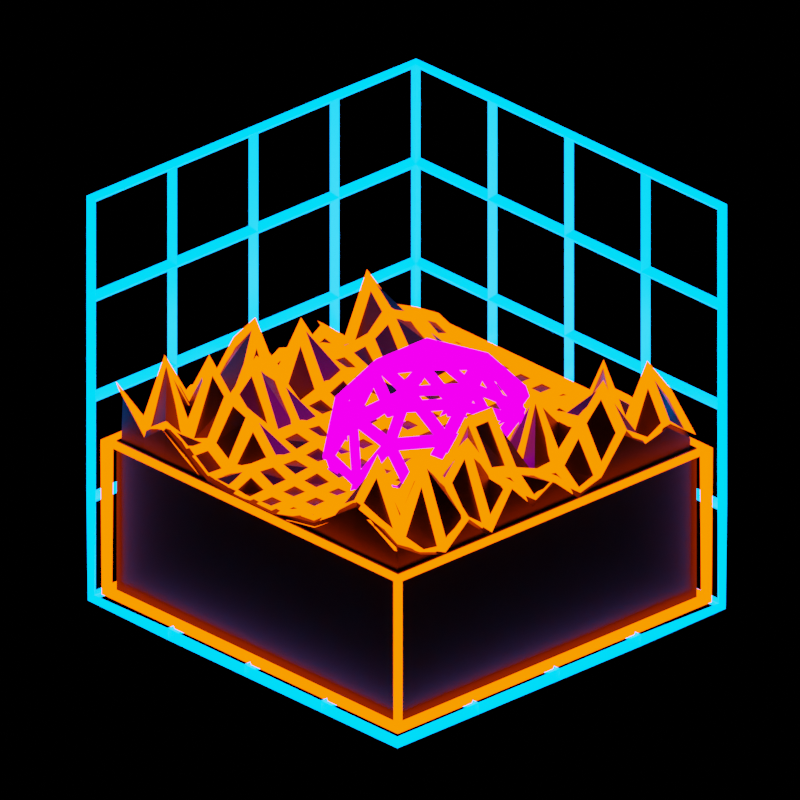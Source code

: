 # Source: retroLandCake.blend  (saved by Blender 3.0.42; exported with 4.5.12 LTS)
import bpy
from mathutils import Matrix  # noqa: F401  (used for matrix-valued properties, if any)

bpy.ops.wm.read_factory_settings(use_empty=True)
scene = bpy.context.scene
scene.name = 'Scene'

# ---- collections
col_collection = bpy.data.collections.new('Collection'); scene.collection.children.link(col_collection)

# ---- materials (node trees are filled in below, after node groups)
mat_material = bpy.data.materials.new('Material')
mat_material.alpha_threshold = 0.0
mat_material.use_transparent_shadow = False
mat_material.line_color = (0.0, 0.0, 0.0, 1.0)
mat_material_001 = bpy.data.materials.new('Material.001')
mat_material_001.use_transparent_shadow = False
mat_material_005 = bpy.data.materials.new('Material.005')
mat_material_005.use_transparent_shadow = False
mat_material_002 = bpy.data.materials.new('Material.002')
mat_material_002.use_transparent_shadow = False
mat_material_003 = bpy.data.materials.new('Material.003')
mat_material_003.use_transparent_shadow = False

# ---- material node trees
mat_material.use_nodes = True; mat_material.node_tree.nodes.clear()
_N = mat_material.node_tree.nodes; _L = mat_material.node_tree.links
n0 = _N.new('ShaderNodeOutputMaterial'); n0.name = 'Material Output'; n0.location = (735, 277)
n1 = _N.new('ShaderNodeMixShader'); n1.name = 'Mix Shader'; n1.location = (475, 261)
n2 = _N.new('ShaderNodeEmission'); n2.name = 'Emission'; n2.location = (337, -2)
n2.inputs[0].default_value = (0.0, 0.2539, 1.0, 1.0)
n2.inputs[1].default_value = 11.9
n3 = _N.new('ShaderNodeBsdfPrincipled'); n3.name = 'Principled BSDF'; n3.location = (23, -4)
n3.distribution = 'GGX'
n3.subsurface_method = 'BURLEY'
n3.inputs[0].default_value = (0.002007, 0.005561, 0.01189, 1.0)
n3.inputs[2].default_value = 0.4
n3.inputs[3].default_value = 1.45
n3.inputs[27].default_value = (0.0, 0.0, 0.0, 1.0)
n3.inputs[28].default_value = 1.0
n4 = _N.new('ShaderNodeValToRGB'); n4.name = 'ColorRamp'; n4.location = (8, 312)
while len(n4.color_ramp.elements) > 1: n4.color_ramp.elements.remove(n4.color_ramp.elements[-1])
n4.color_ramp.elements[0].position = 0.0; n4.color_ramp.elements[0].color = (0.0, 0.0, 0.0, 1.0)
_e = n4.color_ramp.elements.new(1.0); _e.color = (1.0, 1.0, 1.0, 1.0)
_L.new(n3.outputs[0], n1.inputs[1])
_L.new(n1.outputs[0], n0.inputs[0])
_L.new(n2.outputs[0], n1.inputs[2])
_L.new(n4.outputs[0], n1.inputs[0])
n0.is_active_output = True
mat_material_001.use_nodes = True; mat_material_001.node_tree.nodes.clear()
_N = mat_material_001.node_tree.nodes; _L = mat_material_001.node_tree.links
n0 = _N.new('ShaderNodeOutputMaterial'); n0.name = 'Material Output'; n0.location = (300, 300)
n1 = _N.new('ShaderNodeEmission'); n1.name = 'Emission'; n1.location = (10, 300)
n1.inputs[0].default_value = (1.0, 0.05894, 0.0, 1.0)
n1.inputs[1].default_value = 5.7
_L.new(n1.outputs[0], n0.inputs[0])
n0.is_active_output = True
mat_material_005.use_nodes = True; mat_material_005.node_tree.nodes.clear()
_N = mat_material_005.node_tree.nodes; _L = mat_material_005.node_tree.links
n0 = _N.new('ShaderNodeOutputMaterial'); n0.name = 'Material Output'; n0.location = (300, 300)
n1 = _N.new('ShaderNodeEmission'); n1.name = 'Emission'; n1.location = (10, 300)
n1.inputs[0].default_value = (1.0, 0.05894, 0.0, 1.0)
n1.inputs[1].default_value = 5.7
_L.new(n1.outputs[0], n0.inputs[0])
n0.is_active_output = True
mat_material_002.use_nodes = True; mat_material_002.node_tree.nodes.clear()
_N = mat_material_002.node_tree.nodes; _L = mat_material_002.node_tree.links
n0 = _N.new('ShaderNodeOutputMaterial'); n0.name = 'Material Output'; n0.location = (300, 300)
n1 = _N.new('ShaderNodeEmission'); n1.name = 'Emission'; n1.location = (10, 300)
n1.inputs[0].default_value = (1.0, 0.0, 0.9256, 1.0)
n1.inputs[1].default_value = 4.3
_L.new(n1.outputs[0], n0.inputs[0])
n0.is_active_output = True
mat_material_003.use_nodes = True; mat_material_003.node_tree.nodes.clear()
_N = mat_material_003.node_tree.nodes; _L = mat_material_003.node_tree.links
n0 = _N.new('ShaderNodeOutputMaterial'); n0.name = 'Material Output'; n0.location = (300, 300)
n1 = _N.new('ShaderNodeBsdfPrincipled'); n1.name = 'Principled BSDF'; n1.location = (10, 300)
n1.distribution = 'GGX'
n1.subsurface_method = 'BURLEY'
n1.inputs[0].default_value = (0.0, 0.0, 0.0, 1.0)
n1.inputs[3].default_value = 1.45
n1.inputs[27].default_value = (0.0, 0.0, 0.0, 1.0)
n1.inputs[28].default_value = 1.0
_L.new(n1.outputs[0], n0.inputs[0])
n0.is_active_output = True

# ---- world
world_world = bpy.data.worlds.new('World'); scene.world = world_world
world_world.use_nodes = True; world_world.node_tree.nodes.clear()
_N = world_world.node_tree.nodes; _L = world_world.node_tree.links
n0 = _N.new('ShaderNodeOutputWorld'); n0.name = 'World Output'; n0.location = (300, 300)
n1 = _N.new('ShaderNodeBackground'); n1.name = 'Background'; n1.location = (10, 300)
n1.inputs[0].default_value = (0.0, 0.0, 0.0, 1.0)
_L.new(n1.outputs[0], n0.inputs[0])
n0.is_active_output = True
world_world.color = (0.05088, 0.05088, 0.05088)
world_world.use_sun_shadow = False
world_world.sun_shadow_jitter_overblur = 0.0

# ---- cameras
cam_camera = bpy.data.cameras.new('Camera')
cam_camera.type = 'ORTHO'
cam_camera.clip_end = 100.0
cam_camera.ortho_scale = 12.0

# ---- meshes
me_cube_001 = bpy.data.meshes.new('Cube.001')
me_cube_001.from_pydata([(-1.0, -1.0, -1.0), (-1.0, -1.0, 1.0), (-1.0, 1.0, -1.0), (-1.0, 1.0, 1.0), (1.0, -1.0, -1.0), (1.0, 1.0, -1.0), (1.0, 1.0, 1.0), (-1.0, 0.5, -1.0), (-1.0, 0.0, -1.0), (-1.0, -0.5, -1.0), (-1.0, -1.0, -0.5), (-1.0, -1.0, 0.0), (-1.0, -1.0, 0.5), (-1.0, -0.5, 1.0), (-1.0, 0.0, 1.0), (-1.0, 0.5, 1.0), (-1.0, 1.0, 0.5), (-1.0, 1.0, 0.0), (-1.0, 1.0, -0.5), (0.5, 1.0, -1.0), (0.0, 1.0, -1.0), (-0.5, 1.0, -1.0), (-0.5, 1.0, 1.0), (0.0, 1.0, 1.0), (0.5, 1.0, 1.0), (1.0, 1.0, 0.5), (1.0, 1.0, 0.0), (1.0, 1.0, -0.5), (1.0, -0.5, -1.0), (1.0, 0.0, -1.0), (1.0, 0.5, -1.0), (-0.5, -1.0, -1.0), (0.0, -1.0, -1.0), (0.5, -1.0, -1.0), (-0.5, 0.5, -1.0), (-0.5, 0.0, -1.0), (-0.5, -0.5, -1.0), (0.0, 0.5, -1.0), (0.0, 0.0, -1.0), (0.0, -0.5, -1.0), (0.5, 0.5, -1.0), (0.5, 0.0, -1.0), (0.5, -0.5, -1.0), (-0.5, 1.0, -0.5), (0.0, 1.0, -0.5), (0.5, 1.0, -0.5), (-0.5, 1.0, 0.0), (0.0, 1.0, 0.0), (0.5, 1.0, 0.0), (-0.5, 1.0, 0.5), (0.0, 1.0, 0.5), (0.5, 1.0, 0.5), (-1.0, -0.5, -0.5), (-1.0, 0.0, -0.5), (-1.0, 0.5, -0.5), (-1.0, -0.5, 0.0), (-1.0, 0.0, 0.0), (-1.0, 0.5, 0.0), (-1.0, -0.5, 0.5), (-1.0, 0.0, 0.5), (-1.0, 0.5, 0.5), (-0.9496, -0.9496, -0.9643), (-0.9496, -0.9496, -0.2092), (-0.9496, 0.9496, -0.9643), (-0.9496, 0.9496, -0.2092), (0.9496, -0.9496, -0.9643), (0.9496, -0.9496, -0.2092), (0.9496, 0.9496, -0.9643), (0.9496, 0.9496, -0.2092), (-0.8991, -0.8991, 0.02012), (0.8991, -0.8991, -0.08495), (-0.8991, 0.8991, -0.2123), (0.8991, 0.8991, -0.1569), (-0.8991, 0.7608, -0.1468), (-0.8991, 0.6225, -0.1173), (-0.8991, 0.4842, -0.2084), (-0.8991, 0.3458, -0.07676), (-0.8991, 0.2075, -0.1459), (-0.8991, 0.06916, -0.1052), (-0.8991, -0.06916, -0.1679), (-0.8991, -0.2075, 0.03896), (-0.8991, -0.3458, -0.1151), (-0.8991, -0.4842, -0.1064), (-0.8991, -0.6225, -0.2124), (-0.8991, -0.7608, -0.21), (0.8991, -0.7608, -0.1693), (0.8991, -0.6225, -0.2166), (0.8991, -0.4842, -0.09602), (0.8991, -0.3458, -0.2137), (0.8991, -0.2075, -0.02344), (0.8991, -0.06916, -0.1653), (0.8991, 0.06916, -0.09515), (0.8991, 0.2075, -0.2163), (0.8991, 0.3458, -0.1722), (0.8991, 0.4842, 0.004917), (0.8991, 0.6225, -0.08824), (0.8991, 0.7608, -0.05429), (-0.7605, -0.8991, -0.1405), (-0.6221, -0.8991, -0.03961), (-0.4838, -0.8991, -0.1206), (-0.3455, -0.8991, -0.2069), (-0.2071, -0.8991, -0.2177), (-0.06881, -0.8991, -0.2177), (0.06952, -0.8991, -0.2177), (0.2078, -0.8991, -0.1852), (0.3462, -0.8991, -0.1643), (0.4845, -0.8991, -0.07637), (0.6228, -0.8991, 0.01497), (0.7612, -0.8991, -0.02103), (0.7612, 0.8991, -0.001036), (0.6228, 0.8991, -0.139), (0.4845, 0.8991, -0.1263), (0.3462, 0.8991, -0.1424), (0.2078, 0.8991, -0.2177), (0.06952, 0.8991, -0.2177), (-0.06881, 0.8991, -0.2177), (-0.2071, 0.8991, -0.2177), (-0.3455, 0.8991, -0.2177), (-0.4838, 0.8991, -0.2177), (-0.6221, 0.8991, -0.2155), (-0.7605, 0.8991, -0.1672), (0.7612, -0.7608, -0.1569), (0.6228, -0.7608, 0.1935), (0.4845, -0.7608, -0.14), (0.3462, -0.7608, -0.1603), (0.2078, -0.7608, -0.2173), (0.06952, -0.7608, -0.2177), (-0.06881, -0.7608, -0.2177), (-0.2071, -0.7608, -0.146), (-0.3455, -0.7608, -0.2136), (-0.4838, -0.7608, -0.1259), (-0.6221, -0.7608, -0.1812), (-0.7605, -0.7608, 0.1935), (0.7612, -0.6225, 0.1935), (0.6228, -0.6225, -0.1034), (0.4845, -0.6225, -0.05534), (0.3462, -0.6225, -0.1752), (0.2078, -0.6225, -0.2102), (0.06952, -0.6225, -0.2177), (-0.06881, -0.6225, -0.2079), (-0.2071, -0.6225, -0.1642), (-0.3455, -0.6225, 0.02079), (-0.4838, -0.6225, 0.06736), (-0.6221, -0.6225, 0.1935), (-0.7605, -0.6225, -0.0519), (0.7612, -0.4842, 0.03556), (0.6228, -0.4842, -0.1091), (0.4845, -0.4842, -0.1201), (0.3462, -0.4842, -0.2003), (0.2078, -0.4842, -0.2177), (0.06952, -0.4842, -0.2177), (-0.06881, -0.4842, -0.1846), (-0.2071, -0.4842, -0.1791), (-0.3455, -0.4842, -0.1372), (-0.4838, -0.4842, 0.1935), (-0.6221, -0.4842, -0.1679), (-0.7605, -0.4842, -0.1042), (0.7612, -0.3458, 0.1935), (0.6228, -0.3458, 0.01118), (0.4845, -0.3458, 0.0216), (0.3462, -0.3458, -0.188), (0.2078, -0.3458, -0.2093), (0.06952, -0.3458, -0.2177), (-0.06881, -0.3458, -0.1955), (-0.2071, -0.3458, -0.1536), (-0.3455, -0.3458, -0.1382), (-0.4838, -0.3458, 0.07318), (-0.6221, -0.3458, -0.1595), (-0.7605, -0.3458, -0.205), (0.7612, -0.2075, -0.01466), (0.6228, -0.2075, 0.1935), (0.4845, -0.2075, -0.1379), (0.3462, -0.2075, -0.1944), (0.2078, -0.2075, -0.1934), (0.06952, -0.2075, -0.2177), (-0.06881, -0.2075, -0.2177), (-0.2071, -0.2075, -0.2144), (-0.3455, -0.2075, -0.1394), (-0.4838, -0.2075, -0.1248), (-0.6221, -0.2075, -0.1628), (-0.7605, -0.2075, 0.1935), (0.7612, -0.06916, -0.04841), (0.6228, -0.06916, 0.1935), (0.4845, -0.06916, -0.1405), (0.3462, -0.06916, -0.06519), (0.2078, -0.06916, -0.1624), (0.06952, -0.06916, -0.2177), (-0.06881, -0.06916, -0.2177), (-0.2071, -0.06916, -0.2124), (-0.3455, -0.06916, -0.1525), (-0.4838, -0.06916, -0.1059), (-0.6221, -0.06916, 0.1935), (-0.7605, -0.06916, -0.1636), (0.7612, 0.06916, -0.1036), (0.6228, 0.06916, -0.1942), (0.4845, 0.06916, -0.2055), (0.3462, 0.06916, -0.112), (0.2078, 0.06916, -0.2151), (0.06952, 0.06916, -0.2177), (-0.06881, 0.06916, -0.2177), (-0.2071, 0.06916, -0.2036), (-0.3455, 0.06916, -0.1162), (-0.4838, 0.06916, -0.04774), (-0.6221, 0.06916, -0.02739), (-0.7605, 0.06916, -0.1387), (0.7612, 0.2075, -0.1166), (0.6228, 0.2075, 0.1935), (0.4845, 0.2075, -0.0184), (0.3462, 0.2075, -0.1359), (0.2078, 0.2075, -0.2108), (0.06952, 0.2075, -0.2177), (-0.06881, 0.2075, -0.2177), (-0.2071, 0.2075, -0.2177), (-0.3455, 0.2075, -0.2103), (-0.4838, 0.2075, -0.09526), (-0.6221, 0.2075, -0.04354), (-0.7605, 0.2075, -0.07882), (0.7612, 0.3458, 0.05484), (0.6228, 0.3458, 0.03103), (0.4845, 0.3458, -0.01181), (0.3462, 0.3458, -0.1041), (0.2078, 0.3458, -0.1975), (0.06952, 0.3458, -0.2177), (-0.06881, 0.3458, -0.2177), (-0.2071, 0.3458, -0.2177), (-0.3455, 0.3458, -0.1923), (-0.4838, 0.3458, -0.2147), (-0.6221, 0.3458, -0.01876), (-0.7605, 0.3458, -0.1594), (0.7612, 0.4842, 0.1935), (0.6228, 0.4842, -0.02786), (0.4845, 0.4842, 0.01561), (0.3462, 0.4842, -0.2175), (0.2078, 0.4842, -0.2016), (0.06952, 0.4842, -0.2177), (-0.06881, 0.4842, -0.2177), (-0.2071, 0.4842, -0.2177), (-0.3455, 0.4842, -0.2014), (-0.4838, 0.4842, -0.1668), (-0.6221, 0.4842, 0.05529), (-0.7605, 0.4842, 0.1935), (0.7612, 0.6225, -0.2068), (0.6228, 0.6225, 0.1935), (0.4845, 0.6225, -0.1853), (0.3462, 0.6225, -0.2054), (0.2078, 0.6225, -0.1727), (0.06952, 0.6225, -0.2177), (-0.06881, 0.6225, -0.2177), (-0.2071, 0.6225, -0.2177), (-0.3455, 0.6225, -0.2004), (-0.4838, 0.6225, -0.1016), (-0.6221, 0.6225, -0.01302), (-0.7605, 0.6225, -0.02721), (0.7612, 0.7608, 0.1935), (0.6228, 0.7608, -0.2143), (0.4845, 0.7608, -0.02199), (0.3462, 0.7608, -0.1315), (0.2078, 0.7608, -0.1849), (0.06952, 0.7608, -0.2177), (-0.06881, 0.7608, -0.2177), (-0.2071, 0.7608, -0.2177), (-0.3455, 0.7608, -0.2177), (-0.4838, 0.7608, -0.173), (-0.6221, 0.7608, -0.1675), (-0.7605, 0.7608, -0.08917), (0.2134, -0.03014, -0.6297), (0.5581, -0.2806, -0.3664), (0.08173, -0.4354, -0.3664), (-0.2127, -0.03014, -0.3664), (0.08173, 0.3751, -0.3664), (0.5581, 0.2203, -0.3664), (0.3451, -0.4354, 0.0597), (-0.1313, -0.2806, 0.0597), (-0.1313, 0.2203, 0.0597), (0.3451, 0.3751, 0.0597), (0.6395, -0.03014, 0.0597), (0.2134, -0.03014, 0.323), (0.136, -0.2683, -0.5586), (0.416, -0.1773, -0.5586), (0.3386, -0.4155, -0.4038), (0.6186, -0.03014, -0.4038), (0.416, 0.1171, -0.5586), (-0.03706, -0.03014, -0.5586), (-0.1145, -0.2683, -0.4038), (0.136, 0.2081, -0.5586), (-0.1145, 0.2081, -0.4038), (0.3386, 0.3553, -0.4038), (0.6665, -0.1773, -0.1533), (0.6665, 0.1171, -0.1533), (0.2134, -0.5065, -0.1533), (0.4934, -0.4155, -0.1533), (-0.2397, -0.1773, -0.1533), (-0.06662, -0.4155, -0.1533), (-0.06662, 0.3553, -0.1533), (-0.2397, 0.1171, -0.1533), (0.4934, 0.3553, -0.1533), (0.2134, 0.4462, -0.1533), (0.5412, -0.2683, 0.09711), (0.08817, -0.4155, 0.09711), (-0.1918, -0.03014, 0.09711), (0.08817, 0.3553, 0.09711), (0.5412, 0.2081, 0.09711), (0.2908, -0.2683, 0.2519), (0.4638, -0.03014, 0.2519), (0.01078, -0.1773, 0.2519), (0.01078, 0.1171, 0.2519), (0.2908, 0.2081, 0.2519)], [], [(60, 15, 3, 16), (51, 24, 6, 25), (42, 28, 4, 33), (9, 36, 31, 0), (36, 39, 32, 31), (39, 42, 33, 32), (2, 21, 34, 7), (7, 34, 35, 8), (8, 35, 36, 9), (21, 20, 37, 34), (34, 37, 38, 35), (35, 38, 39, 36), (20, 19, 40, 37), (37, 40, 41, 38), (38, 41, 42, 39), (19, 5, 30, 40), (40, 30, 29, 41), (41, 29, 28, 42), (19, 45, 27, 5), (45, 48, 26, 27), (48, 51, 25, 26), (2, 18, 43, 21), (21, 43, 44, 20), (20, 44, 45, 19), (18, 17, 46, 43), (43, 46, 47, 44), (44, 47, 48, 45), (17, 16, 49, 46), (46, 49, 50, 47), (47, 50, 51, 48), (16, 3, 22, 49), (49, 22, 23, 50), (50, 23, 24, 51), (7, 54, 18, 2), (54, 57, 17, 18), (57, 60, 16, 17), (0, 10, 52, 9), (9, 52, 53, 8), (8, 53, 54, 7), (10, 11, 55, 52), (52, 55, 56, 53), (53, 56, 57, 54), (11, 12, 58, 55), (55, 58, 59, 56), (56, 59, 60, 57), (12, 1, 13, 58), (58, 13, 14, 59), (59, 14, 15, 60), (61, 62, 64, 63), (63, 64, 68, 67), (67, 68, 66, 65), (65, 66, 62, 61), (63, 67, 65, 61), (253, 96, 72, 109), (108, 70, 85, 121), (121, 85, 86, 133), (133, 86, 87, 145), (145, 87, 88, 157), (157, 88, 89, 169), (169, 89, 90, 181), (181, 90, 91, 193), (193, 91, 92, 205), (205, 92, 93, 217), (217, 93, 94, 229), (229, 94, 95, 241), (241, 95, 96, 253), (74, 252, 264, 73), (252, 251, 263, 264), (251, 250, 262, 263), (250, 249, 261, 262), (249, 248, 260, 261), (248, 247, 259, 260), (247, 246, 258, 259), (246, 245, 257, 258), (245, 244, 256, 257), (244, 243, 255, 256), (243, 242, 254, 255), (242, 241, 253, 254), (75, 240, 252, 74), (240, 239, 251, 252), (239, 238, 250, 251), (238, 237, 249, 250), (237, 236, 248, 249), (236, 235, 247, 248), (235, 234, 246, 247), (234, 233, 245, 246), (233, 232, 244, 245), (232, 231, 243, 244), (231, 230, 242, 243), (230, 229, 241, 242), (76, 228, 240, 75), (228, 227, 239, 240), (227, 226, 238, 239), (226, 225, 237, 238), (225, 224, 236, 237), (224, 223, 235, 236), (223, 222, 234, 235), (222, 221, 233, 234), (221, 220, 232, 233), (220, 219, 231, 232), (219, 218, 230, 231), (218, 217, 229, 230), (77, 216, 228, 76), (216, 215, 227, 228), (215, 214, 226, 227), (214, 213, 225, 226), (213, 212, 224, 225), (212, 211, 223, 224), (211, 210, 222, 223), (210, 209, 221, 222), (209, 208, 220, 221), (208, 207, 219, 220), (207, 206, 218, 219), (206, 205, 217, 218), (78, 204, 216, 77), (204, 203, 215, 216), (203, 202, 214, 215), (202, 201, 213, 214), (201, 200, 212, 213), (200, 199, 211, 212), (199, 198, 210, 211), (198, 197, 209, 210), (197, 196, 208, 209), (196, 195, 207, 208), (195, 194, 206, 207), (194, 193, 205, 206), (79, 192, 204, 78), (192, 191, 203, 204), (191, 190, 202, 203), (190, 189, 201, 202), (189, 188, 200, 201), (188, 187, 199, 200), (187, 186, 198, 199), (186, 185, 197, 198), (185, 184, 196, 197), (184, 183, 195, 196), (183, 182, 194, 195), (182, 181, 193, 194), (80, 180, 192, 79), (180, 179, 191, 192), (179, 178, 190, 191), (178, 177, 189, 190), (177, 176, 188, 189), (176, 175, 187, 188), (175, 174, 186, 187), (174, 173, 185, 186), (173, 172, 184, 185), (172, 171, 183, 184), (171, 170, 182, 183), (170, 169, 181, 182), (81, 168, 180, 80), (168, 167, 179, 180), (167, 166, 178, 179), (166, 165, 177, 178), (165, 164, 176, 177), (164, 163, 175, 176), (163, 162, 174, 175), (162, 161, 173, 174), (161, 160, 172, 173), (160, 159, 171, 172), (159, 158, 170, 171), (158, 157, 169, 170), (82, 156, 168, 81), (156, 155, 167, 168), (155, 154, 166, 167), (154, 153, 165, 166), (153, 152, 164, 165), (152, 151, 163, 164), (151, 150, 162, 163), (150, 149, 161, 162), (149, 148, 160, 161), (148, 147, 159, 160), (147, 146, 158, 159), (146, 145, 157, 158), (83, 144, 156, 82), (144, 143, 155, 156), (143, 142, 154, 155), (142, 141, 153, 154), (141, 140, 152, 153), (140, 139, 151, 152), (139, 138, 150, 151), (138, 137, 149, 150), (137, 136, 148, 149), (136, 135, 147, 148), (135, 134, 146, 147), (134, 133, 145, 146), (84, 132, 144, 83), (132, 131, 143, 144), (131, 130, 142, 143), (130, 129, 141, 142), (129, 128, 140, 141), (128, 127, 139, 140), (127, 126, 138, 139), (126, 125, 137, 138), (125, 124, 136, 137), (124, 123, 135, 136), (123, 122, 134, 135), (122, 121, 133, 134), (69, 97, 132, 84), (97, 98, 131, 132), (98, 99, 130, 131), (99, 100, 129, 130), (100, 101, 128, 129), (101, 102, 127, 128), (102, 103, 126, 127), (103, 104, 125, 126), (104, 105, 124, 125), (105, 106, 123, 124), (106, 107, 122, 123), (107, 108, 121, 122), (73, 264, 120, 71), (264, 263, 119, 120), (263, 262, 118, 119), (262, 261, 117, 118), (261, 260, 116, 117), (260, 259, 115, 116), (259, 258, 114, 115), (258, 257, 113, 114), (257, 256, 112, 113), (256, 255, 111, 112), (255, 254, 110, 111), (254, 253, 109, 110), (265, 278, 277), (266, 278, 280), (265, 277, 282), (265, 282, 284), (265, 284, 281), (266, 280, 287), (267, 279, 289), (268, 283, 291), (269, 285, 293), (270, 286, 295), (266, 287, 290), (267, 289, 292), (268, 291, 294), (269, 293, 296), (270, 295, 288), (271, 297, 302), (272, 298, 304), (273, 299, 305), (274, 300, 306), (275, 301, 303), (303, 306, 276), (303, 301, 306), (301, 274, 306), (306, 305, 276), (306, 300, 305), (300, 273, 305), (305, 304, 276), (305, 299, 304), (299, 272, 304), (304, 302, 276), (304, 298, 302), (298, 271, 302), (302, 303, 276), (302, 297, 303), (297, 275, 303), (288, 301, 275), (288, 295, 301), (295, 274, 301), (296, 300, 274), (296, 293, 300), (293, 273, 300), (294, 299, 273), (294, 291, 299), (291, 272, 299), (292, 298, 272), (292, 289, 298), (289, 271, 298), (290, 297, 271), (290, 287, 297), (287, 275, 297), (295, 296, 274), (295, 286, 296), (286, 269, 296), (293, 294, 273), (293, 285, 294), (285, 268, 294), (291, 292, 272), (291, 283, 292), (283, 267, 292), (289, 290, 271), (289, 279, 290), (279, 266, 290), (287, 288, 275), (287, 280, 288), (280, 270, 288), (281, 286, 270), (281, 284, 286), (284, 269, 286), (284, 285, 269), (284, 282, 285), (282, 268, 285), (282, 283, 268), (282, 277, 283), (277, 267, 283), (280, 281, 270), (280, 278, 281), (278, 265, 281), (277, 279, 267), (277, 278, 279), (278, 266, 279)])
me_cube_001.polygons.foreach_set('material_index', [0, 0, 0, 0, 0, 0, 0, 0, 0, 0, 0, 0, 0, 0, 0, 0, 0, 0, 0, 0, 0, 0, 0, 0, 0, 0, 0, 0, 0, 0, 0, 0, 0, 0, 0, 0, 0, 0, 0, 0, 0, 0, 0, 0, 0, 0, 0, 0, 1, 1, 1, 1, 1, 2, 2, 2, 2, 2, 2, 2, 2, 2, 2, 2, 2, 2, 2, 2, 2, 2, 2, 2, 2, 2, 2, 2, 2, 2, 2, 2, 2, 2, 2, 2, 2, 2, 2, 2, 2, 2, 2, 2, 2, 2, 2, 2, 2, 2, 2, 2, 2, 2, 2, 2, 2, 2, 2, 2, 2, 2, 2, 2, 2, 2, 2, 2, 2, 2, 2, 2, 2, 2, 2, 2, 2, 2, 2, 2, 2, 2, 2, 2, 2, 2, 2, 2, 2, 2, 2, 2, 2, 2, 2, 2, 2, 2, 2, 2, 2, 2, 2, 2, 2, 2, 2, 2, 2, 2, 2, 2, 2, 2, 2, 2, 2, 2, 2, 2, 2, 2, 2, 2, 2, 2, 2, 2, 2, 2, 2, 2, 2, 2, 2, 2, 2, 2, 2, 2, 2, 2, 2, 2, 2, 2, 2, 2, 2, 2, 2, 2, 2, 2, 2, 2, 2, 2, 2, 2, 2, 2, 2, 2, 2, 2, 2, 2, 2, 2, 2, 2, 2, 2, 3, 3, 3, 3, 3, 3, 3, 3, 3, 3, 3, 3, 3, 3, 3, 3, 3, 3, 3, 3, 3, 3, 3, 3, 3, 3, 3, 3, 3, 3, 3, 3, 3, 3, 3, 3, 3, 3, 3, 3, 3, 3, 3, 3, 3, 3, 3, 3, 3, 3, 3, 3, 3, 3, 3, 3, 3, 3, 3, 3, 3, 3, 3, 3, 3, 3, 3, 3, 3, 3, 3, 3, 3, 3, 3, 3, 3, 3, 3, 3])
_uv = me_cube_001.uv_layers.new(name='UVMap')
_uv.uv.foreach_set('vector', [0.5625, 0.1875, 0.625, 0.1875, 0.625, 0.25, 0.5625, 0.25, 0.5625, 0.4375, 0.625, 0.4375, 0.625, 0.5, 0.5625, 0.5, 0.3125, 0.6875, 0.375, 0.6875, 0.375, 0.75, 0.3125, 0.75, 0.125, 0.6875, 0.1875, 0.6875, 0.1875, 0.75, 0.125, 0.75, 0.1875, 0.6875, 0.25, 0.6875, 0.25, 0.75, 0.1875, 0.75, 0.25, 0.6875, 0.3125, 0.6875, 0.3125, 0.75, 0.25, 0.75, 0.125, 0.5, 0.1875, 0.5, 0.1875, 0.5625, 0.125, 0.5625, 0.125, 0.5625, 0.1875, 0.5625, 0.1875, 0.625, 0.125, 0.625, 0.125, 0.625, 0.1875, 0.625, 0.1875, 0.6875, 0.125, 0.6875, 0.1875, 0.5, 0.25, 0.5, 0.25, 0.5625, 0.1875, 0.5625, 0.1875, 0.5625, 0.25, 0.5625, 0.25, 0.625, 0.1875, 0.625, 0.1875, 0.625, 0.25, 0.625, 0.25, 0.6875, 0.1875, 0.6875, 0.25, 0.5, 0.3125, 0.5, 0.3125, 0.5625, 0.25, 0.5625, 0.25, 0.5625, 0.3125, 0.5625, 0.3125, 0.625, 0.25, 0.625, 0.25, 0.625, 0.3125, 0.625, 0.3125, 0.6875, 0.25, 0.6875, 0.3125, 0.5, 0.375, 0.5, 0.375, 0.5625, 0.3125, 0.5625, 0.3125, 0.5625, 0.375, 0.5625, 0.375, 0.625, 0.3125, 0.625, 0.3125, 0.625, 0.375, 0.625, 0.375, 0.6875, 0.3125, 0.6875, 0.375, 0.4375, 0.4375, 0.4375, 0.4375, 0.5, 0.375, 0.5, 0.4375, 0.4375, 0.5, 0.4375, 0.5, 0.5, 0.4375, 0.5, 0.5, 0.4375, 0.5625, 0.4375, 0.5625, 0.5, 0.5, 0.5, 0.375, 0.25, 0.4375, 0.25, 0.4375, 0.3125, 0.375, 0.3125, 0.375, 0.3125, 0.4375, 0.3125, 0.4375, 0.375, 0.375, 0.375, 0.375, 0.375, 0.4375, 0.375, 0.4375, 0.4375, 0.375, 0.4375, 0.4375, 0.25, 0.5, 0.25, 0.5, 0.3125, 0.4375, 0.3125, 0.4375, 0.3125, 0.5, 0.3125, 0.5, 0.375, 0.4375, 0.375, 0.4375, 0.375, 0.5, 0.375, 0.5, 0.4375, 0.4375, 0.4375, 0.5, 0.25, 0.5625, 0.25, 0.5625, 0.3125, 0.5, 0.3125, 0.5, 0.3125, 0.5625, 0.3125, 0.5625, 0.375, 0.5, 0.375, 0.5, 0.375, 0.5625, 0.375, 0.5625, 0.4375, 0.5, 0.4375, 0.5625, 0.25, 0.625, 0.25, 0.625, 0.3125, 0.5625, 0.3125, 0.5625, 0.3125, 0.625, 0.3125, 0.625, 0.375, 0.5625, 0.375, 0.5625, 0.375, 0.625, 0.375, 0.625, 0.4375, 0.5625, 0.4375, 0.375, 0.1875, 0.4375, 0.1875, 0.4375, 0.25, 0.375, 0.25, 0.4375, 0.1875, 0.5, 0.1875, 0.5, 0.25, 0.4375, 0.25, 0.5, 0.1875, 0.5625, 0.1875, 0.5625, 0.25, 0.5, 0.25, 0.375, 0.0, 0.4375, 0.0, 0.4375, 0.0625, 0.375, 0.0625, 0.375, 0.0625, 0.4375, 0.0625, 0.4375, 0.125, 0.375, 0.125, 0.375, 0.125, 0.4375, 0.125, 0.4375, 0.1875, 0.375, 0.1875, 0.4375, 0.0, 0.5, 0.0, 0.5, 0.0625, 0.4375, 0.0625, 0.4375, 0.0625, 0.5, 0.0625, 0.5, 0.125, 0.4375, 0.125, 0.4375, 0.125, 0.5, 0.125, 0.5, 0.1875, 0.4375, 0.1875, 0.5, 0.0, 0.5625, 0.0, 0.5625, 0.0625, 0.5, 0.0625, 0.5, 0.0625, 0.5625, 0.0625, 0.5625, 0.125, 0.5, 0.125, 0.5, 0.125, 0.5625, 0.125, 0.5625, 0.1875, 0.5, 0.1875, 0.5625, 0.0, 0.625, 0.0, 0.625, 0.0625, 0.5625, 0.0625, 0.5625, 0.0625, 0.625, 0.0625, 0.625, 0.125, 0.5625, 0.125, 0.5625, 0.125, 0.625, 0.125, 0.625, 0.1875, 0.5625, 0.1875, 0.375, 0.0, 0.625, 0.0, 0.625, 0.25, 0.375, 0.25, 0.375, 0.25, 0.625, 0.25, 0.625, 0.5, 0.375, 0.5, 0.375, 0.5, 0.625, 0.5, 0.625, 0.75, 0.375, 0.75, 0.375, 0.75, 0.625, 0.75, 0.625, 1.0, 0.375, 1.0, 0.125, 0.5, 0.375, 0.5, 0.375, 0.75, 0.125, 0.75, 0.9233, 0.9231, 1.0, 0.9231, 1.0, 1.0, 0.9233, 1.0, 0.9233, 0.0, 1.0, 0.0, 1.0, 0.07692, 0.9233, 0.07692, 0.9233, 0.07692, 1.0, 0.07692, 1.0, 0.1538, 0.9233, 0.1538, 0.9233, 0.1538, 1.0, 0.1538, 1.0, 0.2308, 0.9233, 0.2308, 0.9233, 0.2308, 1.0, 0.2308, 1.0, 0.3077, 0.9233, 0.3077, 0.9233, 0.3077, 1.0, 0.3077, 1.0, 0.3846, 0.9233, 0.3846, 0.9233, 0.3846, 1.0, 0.3846, 1.0, 0.4615, 0.9233, 0.4615, 0.9233, 0.4615, 1.0, 0.4615, 1.0, 0.5385, 0.9233, 0.5385, 0.9233, 0.5385, 1.0, 0.5385, 1.0, 0.6154, 0.9233, 0.6154, 0.9233, 0.6154, 1.0, 0.6154, 1.0, 0.6923, 0.9233, 0.6923, 0.9233, 0.6923, 1.0, 0.6923, 1.0, 0.7692, 0.9233, 0.7692, 0.9233, 0.7692, 1.0, 0.7692, 1.0, 0.8462, 0.9233, 0.8462, 0.9233, 0.8462, 1.0, 0.8462, 1.0, 0.9231, 0.9233, 0.9231, 0.0, 0.8462, 0.07712, 0.8462, 0.07712, 0.9231, 0.0, 0.9231, 0.07712, 0.8462, 0.154, 0.8462, 0.154, 0.9231, 0.07712, 0.9231, 0.154, 0.8462, 0.231, 0.8462, 0.231, 0.9231, 0.154, 0.9231, 0.231, 0.8462, 0.3079, 0.8462, 0.3079, 0.9231, 0.231, 0.9231, 0.3079, 0.8462, 0.3848, 0.8462, 0.3848, 0.9231, 0.3079, 0.9231, 0.3848, 0.8462, 0.4617, 0.8462, 0.4617, 0.9231, 0.3848, 0.9231, 0.4617, 0.8462, 0.5387, 0.8462, 0.5387, 0.9231, 0.4617, 0.9231, 0.5387, 0.8462, 0.6156, 0.8462, 0.6156, 0.9231, 0.5387, 0.9231, 0.6156, 0.8462, 0.6925, 0.8462, 0.6925, 0.9231, 0.6156, 0.9231, 0.6925, 0.8462, 0.7694, 0.8462, 0.7694, 0.9231, 0.6925, 0.9231, 0.7694, 0.8462, 0.8464, 0.8462, 0.8464, 0.9231, 0.7694, 0.9231, 0.8464, 0.8462, 0.9233, 0.8462, 0.9233, 0.9231, 0.8464, 0.9231, 0.0, 0.7692, 0.07712, 0.7692, 0.07712, 0.8462, 0.0, 0.8462, 0.07712, 0.7692, 0.154, 0.7692, 0.154, 0.8462, 0.07712, 0.8462, 0.154, 0.7692, 0.231, 0.7692, 0.231, 0.8462, 0.154, 0.8462, 0.231, 0.7692, 0.3079, 0.7692, 0.3079, 0.8462, 0.231, 0.8462, 0.3079, 0.7692, 0.3848, 0.7692, 0.3848, 0.8462, 0.3079, 0.8462, 0.3848, 0.7692, 0.4617, 0.7692, 0.4617, 0.8462, 0.3848, 0.8462, 0.4617, 0.7692, 0.5387, 0.7692, 0.5387, 0.8462, 0.4617, 0.8462, 0.5387, 0.7692, 0.6156, 0.7692, 0.6156, 0.8462, 0.5387, 0.8462, 0.6156, 0.7692, 0.6925, 0.7692, 0.6925, 0.8462, 0.6156, 0.8462, 0.6925, 0.7692, 0.7694, 0.7692, 0.7694, 0.8462, 0.6925, 0.8462, 0.7694, 0.7692, 0.8464, 0.7692, 0.8464, 0.8462, 0.7694, 0.8462, 0.8464, 0.7692, 0.9233, 0.7692, 0.9233, 0.8462, 0.8464, 0.8462, 0.0, 0.6923, 0.07712, 0.6923, 0.07712, 0.7692, 0.0, 0.7692, 0.07712, 0.6923, 0.154, 0.6923, 0.154, 0.7692, 0.07712, 0.7692, 0.154, 0.6923, 0.231, 0.6923, 0.231, 0.7692, 0.154, 0.7692, 0.231, 0.6923, 0.3079, 0.6923, 0.3079, 0.7692, 0.231, 0.7692, 0.3079, 0.6923, 0.3848, 0.6923, 0.3848, 0.7692, 0.3079, 0.7692, 0.3848, 0.6923, 0.4617, 0.6923, 0.4617, 0.7692, 0.3848, 0.7692, 0.4617, 0.6923, 0.5387, 0.6923, 0.5387, 0.7692, 0.4617, 0.7692, 0.5387, 0.6923, 0.6156, 0.6923, 0.6156, 0.7692, 0.5387, 0.7692, 0.6156, 0.6923, 0.6925, 0.6923, 0.6925, 0.7692, 0.6156, 0.7692, 0.6925, 0.6923, 0.7694, 0.6923, 0.7694, 0.7692, 0.6925, 0.7692, 0.7694, 0.6923, 0.8464, 0.6923, 0.8464, 0.7692, 0.7694, 0.7692, 0.8464, 0.6923, 0.9233, 0.6923, 0.9233, 0.7692, 0.8464, 0.7692, 0.0, 0.6154, 0.07712, 0.6154, 0.07712, 0.6923, 0.0, 0.6923, 0.07712, 0.6154, 0.154, 0.6154, 0.154, 0.6923, 0.07712, 0.6923, 0.154, 0.6154, 0.231, 0.6154, 0.231, 0.6923, 0.154, 0.6923, 0.231, 0.6154, 0.3079, 0.6154, 0.3079, 0.6923, 0.231, 0.6923, 0.3079, 0.6154, 0.3848, 0.6154, 0.3848, 0.6923, 0.3079, 0.6923, 0.3848, 0.6154, 0.4617, 0.6154, 0.4617, 0.6923, 0.3848, 0.6923, 0.4617, 0.6154, 0.5387, 0.6154, 0.5387, 0.6923, 0.4617, 0.6923, 0.5387, 0.6154, 0.6156, 0.6154, 0.6156, 0.6923, 0.5387, 0.6923, 0.6156, 0.6154, 0.6925, 0.6154, 0.6925, 0.6923, 0.6156, 0.6923, 0.6925, 0.6154, 0.7694, 0.6154, 0.7694, 0.6923, 0.6925, 0.6923, 0.7694, 0.6154, 0.8464, 0.6154, 0.8464, 0.6923, 0.7694, 0.6923, 0.8464, 0.6154, 0.9233, 0.6154, 0.9233, 0.6923, 0.8464, 0.6923, 0.0, 0.5385, 0.07712, 0.5385, 0.07712, 0.6154, 0.0, 0.6154, 0.07712, 0.5385, 0.154, 0.5385, 0.154, 0.6154, 0.07712, 0.6154, 0.154, 0.5385, 0.231, 0.5385, 0.231, 0.6154, 0.154, 0.6154, 0.231, 0.5385, 0.3079, 0.5385, 0.3079, 0.6154, 0.231, 0.6154, 0.3079, 0.5385, 0.3848, 0.5385, 0.3848, 0.6154, 0.3079, 0.6154, 0.3848, 0.5385, 0.4617, 0.5385, 0.4617, 0.6154, 0.3848, 0.6154, 0.4617, 0.5385, 0.5387, 0.5385, 0.5387, 0.6154, 0.4617, 0.6154, 0.5387, 0.5385, 0.6156, 0.5385, 0.6156, 0.6154, 0.5387, 0.6154, 0.6156, 0.5385, 0.6925, 0.5385, 0.6925, 0.6154, 0.6156, 0.6154, 0.6925, 0.5385, 0.7694, 0.5385, 0.7694, 0.6154, 0.6925, 0.6154, 0.7694, 0.5385, 0.8464, 0.5385, 0.8464, 0.6154, 0.7694, 0.6154, 0.8464, 0.5385, 0.9233, 0.5385, 0.9233, 0.6154, 0.8464, 0.6154, 0.0, 0.4615, 0.07712, 0.4615, 0.07712, 0.5385, 0.0, 0.5385, 0.07712, 0.4615, 0.154, 0.4615, 0.154, 0.5385, 0.07712, 0.5385, 0.154, 0.4615, 0.231, 0.4615, 0.231, 0.5385, 0.154, 0.5385, 0.231, 0.4615, 0.3079, 0.4615, 0.3079, 0.5385, 0.231, 0.5385, 0.3079, 0.4615, 0.3848, 0.4615, 0.3848, 0.5385, 0.3079, 0.5385, 0.3848, 0.4615, 0.4617, 0.4615, 0.4617, 0.5385, 0.3848, 0.5385, 0.4617, 0.4615, 0.5387, 0.4615, 0.5387, 0.5385, 0.4617, 0.5385, 0.5387, 0.4615, 0.6156, 0.4615, 0.6156, 0.5385, 0.5387, 0.5385, 0.6156, 0.4615, 0.6925, 0.4615, 0.6925, 0.5385, 0.6156, 0.5385, 0.6925, 0.4615, 0.7694, 0.4615, 0.7694, 0.5385, 0.6925, 0.5385, 0.7694, 0.4615, 0.8464, 0.4615, 0.8464, 0.5385, 0.7694, 0.5385, 0.8464, 0.4615, 0.9233, 0.4615, 0.9233, 0.5385, 0.8464, 0.5385, 0.0, 0.3846, 0.07712, 0.3846, 0.07712, 0.4615, 0.0, 0.4615, 0.07712, 0.3846, 0.154, 0.3846, 0.154, 0.4615, 0.07712, 0.4615, 0.154, 0.3846, 0.231, 0.3846, 0.231, 0.4615, 0.154, 0.4615, 0.231, 0.3846, 0.3079, 0.3846, 0.3079, 0.4615, 0.231, 0.4615, 0.3079, 0.3846, 0.3848, 0.3846, 0.3848, 0.4615, 0.3079, 0.4615, 0.3848, 0.3846, 0.4617, 0.3846, 0.4617, 0.4615, 0.3848, 0.4615, 0.4617, 0.3846, 0.5387, 0.3846, 0.5387, 0.4615, 0.4617, 0.4615, 0.5387, 0.3846, 0.6156, 0.3846, 0.6156, 0.4615, 0.5387, 0.4615, 0.6156, 0.3846, 0.6925, 0.3846, 0.6925, 0.4615, 0.6156, 0.4615, 0.6925, 0.3846, 0.7694, 0.3846, 0.7694, 0.4615, 0.6925, 0.4615, 0.7694, 0.3846, 0.8464, 0.3846, 0.8464, 0.4615, 0.7694, 0.4615, 0.8464, 0.3846, 0.9233, 0.3846, 0.9233, 0.4615, 0.8464, 0.4615, 0.0, 0.3077, 0.07712, 0.3077, 0.07712, 0.3846, 0.0, 0.3846, 0.07712, 0.3077, 0.154, 0.3077, 0.154, 0.3846, 0.07712, 0.3846, 0.154, 0.3077, 0.231, 0.3077, 0.231, 0.3846, 0.154, 0.3846, 0.231, 0.3077, 0.3079, 0.3077, 0.3079, 0.3846, 0.231, 0.3846, 0.3079, 0.3077, 0.3848, 0.3077, 0.3848, 0.3846, 0.3079, 0.3846, 0.3848, 0.3077, 0.4617, 0.3077, 0.4617, 0.3846, 0.3848, 0.3846, 0.4617, 0.3077, 0.5387, 0.3077, 0.5387, 0.3846, 0.4617, 0.3846, 0.5387, 0.3077, 0.6156, 0.3077, 0.6156, 0.3846, 0.5387, 0.3846, 0.6156, 0.3077, 0.6925, 0.3077, 0.6925, 0.3846, 0.6156, 0.3846, 0.6925, 0.3077, 0.7694, 0.3077, 0.7694, 0.3846, 0.6925, 0.3846, 0.7694, 0.3077, 0.8464, 0.3077, 0.8464, 0.3846, 0.7694, 0.3846, 0.8464, 0.3077, 0.9233, 0.3077, 0.9233, 0.3846, 0.8464, 0.3846, 0.0, 0.2308, 0.07712, 0.2308, 0.07712, 0.3077, 0.0, 0.3077, 0.07712, 0.2308, 0.154, 0.2308, 0.154, 0.3077, 0.07712, 0.3077, 0.154, 0.2308, 0.231, 0.2308, 0.231, 0.3077, 0.154, 0.3077, 0.231, 0.2308, 0.3079, 0.2308, 0.3079, 0.3077, 0.231, 0.3077, 0.3079, 0.2308, 0.3848, 0.2308, 0.3848, 0.3077, 0.3079, 0.3077, 0.3848, 0.2308, 0.4617, 0.2308, 0.4617, 0.3077, 0.3848, 0.3077, 0.4617, 0.2308, 0.5387, 0.2308, 0.5387, 0.3077, 0.4617, 0.3077, 0.5387, 0.2308, 0.6156, 0.2308, 0.6156, 0.3077, 0.5387, 0.3077, 0.6156, 0.2308, 0.6925, 0.2308, 0.6925, 0.3077, 0.6156, 0.3077, 0.6925, 0.2308, 0.7694, 0.2308, 0.7694, 0.3077, 0.6925, 0.3077, 0.7694, 0.2308, 0.8464, 0.2308, 0.8464, 0.3077, 0.7694, 0.3077, 0.8464, 0.2308, 0.9233, 0.2308, 0.9233, 0.3077, 0.8464, 0.3077, 0.0, 0.1538, 0.07712, 0.1538, 0.07712, 0.2308, 0.0, 0.2308, 0.07712, 0.1538, 0.154, 0.1538, 0.154, 0.2308, 0.07712, 0.2308, 0.154, 0.1538, 0.231, 0.1538, 0.231, 0.2308, 0.154, 0.2308, 0.231, 0.1538, 0.3079, 0.1538, 0.3079, 0.2308, 0.231, 0.2308, 0.3079, 0.1538, 0.3848, 0.1538, 0.3848, 0.2308, 0.3079, 0.2308, 0.3848, 0.1538, 0.4617, 0.1538, 0.4617, 0.2308, 0.3848, 0.2308, 0.4617, 0.1538, 0.5387, 0.1538, 0.5387, 0.2308, 0.4617, 0.2308, 0.5387, 0.1538, 0.6156, 0.1538, 0.6156, 0.2308, 0.5387, 0.2308, 0.6156, 0.1538, 0.6925, 0.1538, 0.6925, 0.2308, 0.6156, 0.2308, 0.6925, 0.1538, 0.7694, 0.1538, 0.7694, 0.2308, 0.6925, 0.2308, 0.7694, 0.1538, 0.8464, 0.1538, 0.8464, 0.2308, 0.7694, 0.2308, 0.8464, 0.1538, 0.9233, 0.1538, 0.9233, 0.2308, 0.8464, 0.2308, 0.0, 0.07692, 0.07712, 0.07692, 0.07712, 0.1538, 0.0, 0.1538, 0.07712, 0.07692, 0.154, 0.07692, 0.154, 0.1538, 0.07712, 0.1538, 0.154, 0.07692, 0.231, 0.07692, 0.231, 0.1538, 0.154, 0.1538, 0.231, 0.07692, 0.3079, 0.07692, 0.3079, 0.1538, 0.231, 0.1538, 0.3079, 0.07692, 0.3848, 0.07692, 0.3848, 0.1538, 0.3079, 0.1538, 0.3848, 0.07692, 0.4617, 0.07692, 0.4617, 0.1538, 0.3848, 0.1538, 0.4617, 0.07692, 0.5387, 0.07692, 0.5387, 0.1538, 0.4617, 0.1538, 0.5387, 0.07692, 0.6156, 0.07692, 0.6156, 0.1538, 0.5387, 0.1538, 0.6156, 0.07692, 0.6925, 0.07692, 0.6925, 0.1538, 0.6156, 0.1538, 0.6925, 0.07692, 0.7694, 0.07692, 0.7694, 0.1538, 0.6925, 0.1538, 0.7694, 0.07692, 0.8464, 0.07692, 0.8464, 0.1538, 0.7694, 0.1538, 0.8464, 0.07692, 0.9233, 0.07692, 0.9233, 0.1538, 0.8464, 0.1538, 0.0, 0.0, 0.07712, 0.0, 0.07712, 0.07692, 0.0, 0.07692, 0.07712, 0.0, 0.154, 0.0, 0.154, 0.07692, 0.07712, 0.07692, 0.154, 0.0, 0.231, 0.0, 0.231, 0.07692, 0.154, 0.07692, 0.231, 0.0, 0.3079, 0.0, 0.3079, 0.07692, 0.231, 0.07692, 0.3079, 0.0, 0.3848, 0.0, 0.3848, 0.07692, 0.3079, 0.07692, 0.3848, 0.0, 0.4617, 0.0, 0.4617, 0.07692, 0.3848, 0.07692, 0.4617, 0.0, 0.5387, 0.0, 0.5387, 0.07692, 0.4617, 0.07692, 0.5387, 0.0, 0.6156, 0.0, 0.6156, 0.07692, 0.5387, 0.07692, 0.6156, 0.0, 0.6925, 0.0, 0.6925, 0.07692, 0.6156, 0.07692, 0.6925, 0.0, 0.7694, 0.0, 0.7694, 0.07692, 0.6925, 0.07692, 0.7694, 0.0, 0.8464, 0.0, 0.8464, 0.07692, 0.7694, 0.07692, 0.8464, 0.0, 0.9233, 0.0, 0.9233, 0.07692, 0.8464, 0.07692, 0.0, 0.9231, 0.07712, 0.9231, 0.07712, 1.0, 0.0, 1.0, 0.07712, 0.9231, 0.154, 0.9231, 0.154, 1.0, 0.07712, 1.0, 0.154, 0.9231, 0.231, 0.9231, 0.231, 1.0, 0.154, 1.0, 0.231, 0.9231, 0.3079, 0.9231, 0.3079, 1.0, 0.231, 1.0, 0.3079, 0.9231, 0.3848, 0.9231, 0.3848, 1.0, 0.3079, 1.0, 0.3848, 0.9231, 0.4617, 0.9231, 0.4617, 1.0, 0.3848, 1.0, 0.4617, 0.9231, 0.5387, 0.9231, 0.5387, 1.0, 0.4617, 1.0, 0.5387, 0.9231, 0.6156, 0.9231, 0.6156, 1.0, 0.5387, 1.0, 0.6156, 0.9231, 0.6925, 0.9231, 0.6925, 1.0, 0.6156, 1.0, 0.6925, 0.9231, 0.7694, 0.9231, 0.7694, 1.0, 0.6925, 1.0, 0.7694, 0.9231, 0.8464, 0.9231, 0.8464, 1.0, 0.7694, 1.0, 0.8464, 0.9231, 0.9233, 0.9231, 0.9233, 1.0, 0.8464, 1.0, 0.8182, 0.0, 0.7727, 0.07873, 0.8636, 0.07873, 0.7273, 0.1575, 0.6818, 0.07873, 0.6364, 0.1575, 0.09091, 0.0, 0.04545, 0.07873, 0.1364, 0.07873, 0.2727, 0.0, 0.2273, 0.07873, 0.3182, 0.07873, 0.4545, 0.0, 0.4091, 0.07873, 0.5, 0.07873, 0.7273, 0.1575, 0.6364, 0.1575, 0.6818, 0.2362, 0.9091, 0.1575, 0.8182, 0.1575, 0.8636, 0.2362, 0.1818, 0.1575, 0.09091, 0.1575, 0.1364, 0.2362, 0.3636, 0.1575, 0.2727, 0.1575, 0.3182, 0.2362, 0.5455, 0.1575, 0.4545, 0.1575, 0.5, 0.2362, 0.7273, 0.1575, 0.6818, 0.2362, 0.7727, 0.2362, 0.9091, 0.1575, 0.8636, 0.2362, 0.9545, 0.2362, 0.1818, 0.1575, 0.1364, 0.2362, 0.2273, 0.2362, 0.3636, 0.1575, 0.3182, 0.2362, 0.4091, 0.2362, 0.5455, 0.1575, 0.5, 0.2362, 0.5909, 0.2362, 0.8182, 0.3149, 0.7273, 0.3149, 0.7727, 0.3937, 1.0, 0.3149, 0.9091, 0.3149, 0.9545, 0.3937, 0.2727, 0.3149, 0.1818, 0.3149, 0.2273, 0.3937, 0.4545, 0.3149, 0.3636, 0.3149, 0.4091, 0.3937, 0.6364, 0.3149, 0.5455, 0.3149, 0.5909, 0.3937, 0.5909, 0.3937, 0.5, 0.3937, 0.5455, 0.4724, 0.5909, 0.3937, 0.5455, 0.3149, 0.5, 0.3937, 0.5455, 0.3149, 0.4545, 0.3149, 0.5, 0.3937, 0.4091, 0.3937, 0.3182, 0.3937, 0.3636, 0.4724, 0.4091, 0.3937, 0.3636, 0.3149, 0.3182, 0.3937, 0.3636, 0.3149, 0.2727, 0.3149, 0.3182, 0.3937, 0.2273, 0.3937, 0.1364, 0.3937, 0.1818, 0.4724, 0.2273, 0.3937, 0.1818, 0.3149, 0.1364, 0.3937, 0.1818, 0.3149, 0.09091, 0.3149, 0.1364, 0.3937, 0.9545, 0.3937, 0.8636, 0.3937, 0.9091, 0.4724, 0.9545, 0.3937, 0.9091, 0.3149, 0.8636, 0.3937, 0.9091, 0.3149, 0.8182, 0.3149, 0.8636, 0.3937, 0.7727, 0.3937, 0.6818, 0.3937, 0.7273, 0.4724, 0.7727, 0.3937, 0.7273, 0.3149, 0.6818, 0.3937, 0.7273, 0.3149, 0.6364, 0.3149, 0.6818, 0.3937, 0.5909, 0.2362, 0.5455, 0.3149, 0.6364, 0.3149, 0.5909, 0.2362, 0.5, 0.2362, 0.5455, 0.3149, 0.5, 0.2362, 0.4545, 0.3149, 0.5455, 0.3149, 0.4091, 0.2362, 0.3636, 0.3149, 0.4545, 0.3149, 0.4091, 0.2362, 0.3182, 0.2362, 0.3636, 0.3149, 0.3182, 0.2362, 0.2727, 0.3149, 0.3636, 0.3149, 0.2273, 0.2362, 0.1818, 0.3149, 0.2727, 0.3149, 0.2273, 0.2362, 0.1364, 0.2362, 0.1818, 0.3149, 0.1364, 0.2362, 0.09091, 0.3149, 0.1818, 0.3149, 0.9545, 0.2362, 0.9091, 0.3149, 1.0, 0.3149, 0.9545, 0.2362, 0.8636, 0.2362, 0.9091, 0.3149, 0.8636, 0.2362, 0.8182, 0.3149, 0.9091, 0.3149, 0.7727, 0.2362, 0.7273, 0.3149, 0.8182, 0.3149, 0.7727, 0.2362, 0.6818, 0.2362, 0.7273, 0.3149, 0.6818, 0.2362, 0.6364, 0.3149, 0.7273, 0.3149, 0.5, 0.2362, 0.4091, 0.2362, 0.4545, 0.3149, 0.5, 0.2362, 0.4545, 0.1575, 0.4091, 0.2362, 0.4545, 0.1575, 0.3636, 0.1575, 0.4091, 0.2362, 0.3182, 0.2362, 0.2273, 0.2362, 0.2727, 0.3149, 0.3182, 0.2362, 0.2727, 0.1575, 0.2273, 0.2362, 0.2727, 0.1575, 0.1818, 0.1575, 0.2273, 0.2362, 0.1364, 0.2362, 0.04545, 0.2362, 0.09091, 0.3149, 0.1364, 0.2362, 0.09091, 0.1575, 0.04545, 0.2362, 0.09091, 0.1575, 0.0, 0.1575, 0.04545, 0.2362, 0.8636, 0.2362, 0.7727, 0.2362, 0.8182, 0.3149, 0.8636, 0.2362, 0.8182, 0.1575, 0.7727, 0.2362, 0.8182, 0.1575, 0.7273, 0.1575, 0.7727, 0.2362, 0.6818, 0.2362, 0.5909, 0.2362, 0.6364, 0.3149, 0.6818, 0.2362, 0.6364, 0.1575, 0.5909, 0.2362, 0.6364, 0.1575, 0.5455, 0.1575, 0.5909, 0.2362, 0.5, 0.07873, 0.4545, 0.1575, 0.5455, 0.1575, 0.5, 0.07873, 0.4091, 0.07873, 0.4545, 0.1575, 0.4091, 0.07873, 0.3636, 0.1575, 0.4545, 0.1575, 0.3182, 0.07873, 0.2727, 0.1575, 0.3636, 0.1575, 0.3182, 0.07873, 0.2273, 0.07873, 0.2727, 0.1575, 0.2273, 0.07873, 0.1818, 0.1575, 0.2727, 0.1575, 0.1364, 0.07873, 0.09091, 0.1575, 0.1818, 0.1575, 0.1364, 0.07873, 0.04545, 0.07873, 0.09091, 0.1575, 0.04545, 0.07873, 0.0, 0.1575, 0.09091, 0.1575, 0.6364, 0.1575, 0.5909, 0.07873, 0.5455, 0.1575, 0.6364, 0.1575, 0.6818, 0.07873, 0.5909, 0.07873, 0.6818, 0.07873, 0.6364, 0.0, 0.5909, 0.07873, 0.8636, 0.07873, 0.8182, 0.1575, 0.9091, 0.1575, 0.8636, 0.07873, 0.7727, 0.07873, 0.8182, 0.1575, 0.7727, 0.07873, 0.7273, 0.1575, 0.8182, 0.1575])
me_cube_001.materials.append(mat_material)
me_cube_001.materials.append(mat_material_001)
me_cube_001.materials.append(mat_material_005)
me_cube_001.materials.append(mat_material_002)
me_cube_001.use_remesh_fix_poles = True
me_cube_001.use_remesh_preserve_attributes = False
me_cube_001.use_mirror_vertex_groups = False
me_cube_001.update()
me_plane_002 = bpy.data.meshes.new('Plane.002')
me_plane_002.from_pydata([(-1.0, -1.0, 0.2645), (1.0, -1.0, 0.1477), (-1.0, 1.0, 0.006056), (1.0, 1.0, 0.06768), (-1.0, 0.8462, 0.07884), (-1.0, 0.6923, 0.1117), (-1.0, 0.5385, 0.0104), (-1.0, 0.3846, 0.1568), (-1.0, 0.2308, 0.07986), (-1.0, 0.07692, 0.1252), (-1.0, -0.07692, 0.05542), (-1.0, -0.2308, 0.2855), (-1.0, -0.3846, 0.1142), (-1.0, -0.5385, 0.1238), (-1.0, -0.6923, 0.005905), (-1.0, -0.8462, 0.008568), (1.0, -0.8462, 0.05382), (1.0, -0.6923, 0.001204), (1.0, -0.5385, 0.1353), (1.0, -0.3846, 0.004421), (1.0, -0.2308, 0.2161), (1.0, -0.07692, 0.05828), (1.0, 0.07692, 0.1363), (1.0, 0.2308, 0.001581), (1.0, 0.3846, 0.05059), (1.0, 0.5385, 0.2476), (1.0, 0.6923, 0.144), (1.0, 0.8462, 0.1818), (-0.8458, -1.0, 0.08588), (-0.6919, -1.0, 0.1981), (-0.5381, -1.0, 0.108), (-0.3842, -1.0, 0.01199), (-0.2304, -1.0, 0.0), (-0.07653, -1.0, 0.0), (0.07732, -1.0, 0.0), (0.2312, -1.0, 0.0362), (0.385, -1.0, 0.05935), (0.5389, -1.0, 0.1572), (0.6927, -1.0, 0.2588), (0.8465, -1.0, 0.2187), (0.8465, 1.0, 0.241), (0.6927, 1.0, 0.08752), (0.5389, 1.0, 0.1017), (0.385, 1.0, 0.08371), (0.2312, 1.0, 0.0), (0.07732, 1.0, 0.0), (-0.07653, 1.0, 0.0), (-0.2304, 1.0, 0.0), (-0.3842, 1.0, 0.0), (-0.5381, 1.0, 0.0), (-0.6919, 1.0, 0.002442), (-0.8458, 1.0, 0.05613), (0.8465, -0.8462, 0.06766), (0.6927, -0.8462, 0.4574), (0.5389, -0.8462, 0.08644), (0.385, -0.8462, 0.06382), (0.2312, -0.8462, 0.0004205), (0.07732, -0.8462, 0.0), (-0.07653, -0.8462, 0.0), (-0.2304, -0.8462, 0.07972), (-0.3842, -0.8462, 0.004559), (-0.5381, -0.8462, 0.1022), (-0.6919, -0.8462, 0.04065), (-0.8458, -0.8462, 0.4574), (0.8465, -0.6923, 0.4574), (0.6927, -0.6923, 0.1271), (0.5389, -0.6923, 0.1806), (0.385, -0.6923, 0.04729), (0.2312, -0.6923, 0.00836), (0.07732, -0.6923, 0.0), (-0.07653, -0.6923, 0.01096), (-0.2304, -0.6923, 0.05955), (-0.3842, -0.6923, 0.2653), (-0.5381, -0.6923, 0.317), (-0.6919, -0.6923, 0.4574), (-0.8458, -0.6923, 0.1844), (0.8465, -0.5385, 0.2817), (0.6927, -0.5385, 0.1208), (0.5389, -0.5385, 0.1086), (0.385, -0.5385, 0.01939), (0.2312, -0.5385, 0.0), (0.07732, -0.5385, 0.0), (-0.07653, -0.5385, 0.03679), (-0.2304, -0.5385, 0.04296), (-0.3842, -0.5385, 0.08958), (-0.5381, -0.5385, 0.4574), (-0.6919, -0.5385, 0.05536), (-0.8458, -0.5385, 0.1263), (0.8465, -0.3846, 0.4574), (0.6927, -0.3846, 0.2546), (0.5389, -0.3846, 0.2662), (0.385, -0.3846, 0.033), (0.2312, -0.3846, 0.009323), (0.07732, -0.3846, 0.0), (-0.07653, -0.3846, 0.02469), (-0.2304, -0.3846, 0.07129), (-0.3842, -0.3846, 0.08845), (-0.5381, -0.3846, 0.3235), (-0.6919, -0.3846, 0.06473), (-0.8458, -0.3846, 0.01418), (0.8465, -0.2308, 0.2258), (0.6927, -0.2308, 0.4574), (0.5389, -0.2308, 0.08878), (0.385, -0.2308, 0.02598), (0.2312, -0.2308, 0.02705), (0.07732, -0.2308, 0.0), (-0.07653, -0.2308, 0.0), (-0.2304, -0.2308, 0.003686), (-0.3842, -0.2308, 0.08709), (-0.5381, -0.2308, 0.1033), (-0.6919, -0.2308, 0.06109), (-0.8458, -0.2308, 0.4574), (0.8465, -0.07692, 0.1883), (0.6927, -0.07692, 0.4574), (0.5389, -0.07692, 0.08593), (0.385, -0.07692, 0.1696), (0.2312, -0.07692, 0.06151), (0.07732, -0.07692, 0.0), (-0.07653, -0.07692, 0.0), (-0.2304, -0.07692, 0.005876), (-0.3842, -0.07692, 0.07252), (-0.5381, -0.07692, 0.1243), (-0.6919, -0.07692, 0.4574), (-0.8458, -0.07692, 0.06019), (0.8465, 0.07692, 0.1269), (0.6927, 0.07692, 0.02616), (0.5389, 0.07692, 0.01353), (0.385, 0.07692, 0.1175), (0.2312, 0.07692, 0.002899), (0.07732, 0.07692, 0.0), (-0.07653, 0.07692, 0.0), (-0.2304, 0.07692, 0.01573), (-0.3842, 0.07692, 0.1129), (-0.5381, 0.07692, 0.189), (-0.6919, 0.07692, 0.2117), (-0.8458, 0.07692, 0.08787), (0.8465, 0.2308, 0.1125), (0.6927, 0.2308, 0.4574), (0.5389, 0.2308, 0.2217), (0.385, 0.2308, 0.09104), (0.2312, 0.2308, 0.007697), (0.07732, 0.2308, 0.0), (-0.07653, 0.2308, 0.0), (-0.2304, 0.2308, 0.0), (-0.3842, 0.2308, 0.00826), (-0.5381, 0.2308, 0.1362), (-0.6919, 0.2308, 0.1937), (-0.8458, 0.2308, 0.1545), (0.8465, 0.3846, 0.3031), (0.6927, 0.3846, 0.2767), (0.5389, 0.3846, 0.229), (0.385, 0.3846, 0.1264), (0.2312, 0.3846, 0.02252), (0.07732, 0.3846, 0.0), (-0.07653, 0.3846, 0.0), (-0.2304, 0.3846, 0.0), (-0.3842, 0.3846, 0.02825), (-0.5381, 0.3846, 0.003341), (-0.6919, 0.3846, 0.2213), (-0.8458, 0.3846, 0.06485), (0.8465, 0.5385, 0.4574), (0.6927, 0.5385, 0.2112), (0.5389, 0.5385, 0.2595), (0.385, 0.5385, 0.0002377), (0.2312, 0.5385, 0.01793), (0.07732, 0.5385, 0.0), (-0.07653, 0.5385, 0.0), (-0.2304, 0.5385, 0.0), (-0.3842, 0.5385, 0.01813), (-0.5381, 0.5385, 0.05661), (-0.6919, 0.5385, 0.3036), (-0.8458, 0.5385, 0.4574), (0.8465, 0.6923, 0.01213), (0.6927, 0.6923, 0.4574), (0.5389, 0.6923, 0.036), (0.385, 0.6923, 0.01367), (0.2312, 0.6923, 0.05002), (0.07732, 0.6923, 0.0), (-0.07653, 0.6923, 0.0), (-0.2304, 0.6923, 0.0), (-0.3842, 0.6923, 0.01924), (-0.5381, 0.6923, 0.1291), (-0.6919, 0.6923, 0.2277), (-0.8458, 0.6923, 0.2119), (0.8465, 0.8462, 0.4574), (0.6927, 0.8462, 0.003805), (0.5389, 0.8462, 0.2177), (0.385, 0.8462, 0.09588), (0.2312, 0.8462, 0.0365), (0.07732, 0.8462, 0.0), (-0.07653, 0.8462, 0.0), (-0.2304, 0.8462, 0.0), (-0.3842, 0.8462, 0.0), (-0.5381, 0.8462, 0.04977), (-0.6919, 0.8462, 0.05582), (-0.8458, 0.8462, 0.143), (-1.002, -1.01, -0.01575), (0.9981, -1.01, -0.1326), (-1.002, 0.99, -0.2742), (0.9981, 0.99, -0.2126), (-1.002, 0.8362, -0.2014), (-1.002, 0.6823, -0.1685), (-1.002, 0.5285, -0.2699), (-1.002, 0.3746, -0.1235), (-1.002, 0.2208, -0.2004), (-1.002, 0.06693, -0.1551), (-1.002, -0.08691, -0.2248), (-1.002, -0.2408, 0.005214), (-1.002, -0.3946, -0.1661), (-1.002, -0.5485, -0.1564), (-1.002, -0.7023, -0.2743), (-1.002, -0.8561, -0.2717), (0.9981, -0.8561, -0.2264), (0.9981, -0.7023, -0.279), (0.9981, -0.5485, -0.1449), (0.9981, -0.3946, -0.2758), (0.9981, -0.2408, -0.06419), (0.9981, -0.08691, -0.222), (0.9981, 0.06693, -0.1439), (0.9981, 0.2208, -0.2787), (0.9981, 0.3746, -0.2297), (0.9981, 0.5285, -0.03265), (0.9981, 0.6823, -0.1363), (0.9981, 0.8362, -0.0985), (-0.8477, -1.01, -0.1944), (-0.6938, -1.01, -0.08217), (-0.54, -1.01, -0.1723), (-0.3861, -1.01, -0.2683), (-0.2323, -1.01, -0.2803), (-0.07843, -1.01, -0.2803), (0.07541, -1.01, -0.2803), (0.2293, -1.01, -0.2441), (0.3831, -1.01, -0.2209), (0.537, -1.01, -0.1231), (0.6908, -1.01, -0.02146), (0.8446, -1.01, -0.06151), (0.8446, 0.99, -0.03927), (0.6908, 0.99, -0.1927), (0.537, 0.99, -0.1786), (0.3831, 0.99, -0.1965), (0.2293, 0.99, -0.2803), (0.07541, 0.99, -0.2803), (-0.07843, 0.99, -0.2803), (-0.2323, 0.99, -0.2803), (-0.3861, 0.99, -0.2803), (-0.54, 0.99, -0.2803), (-0.6938, 0.99, -0.2778), (-0.8477, 0.99, -0.2241), (0.8446, -0.8561, -0.2126), (0.6908, -0.8561, 0.1771), (0.537, -0.8561, -0.1938), (0.3831, -0.8561, -0.2164), (0.2293, -0.8561, -0.2798), (0.07541, -0.8561, -0.2803), (-0.07843, -0.8561, -0.2803), (-0.2323, -0.8561, -0.2005), (-0.3861, -0.8561, -0.2757), (-0.54, -0.8561, -0.1781), (-0.6938, -0.8561, -0.2396), (-0.8477, -0.8561, 0.1771), (0.8446, -0.7023, 0.1771), (0.6908, -0.7023, -0.1531), (0.537, -0.7023, -0.09966), (0.3831, -0.7023, -0.233), (0.2293, -0.7023, -0.2719), (0.07541, -0.7023, -0.2803), (-0.07843, -0.7023, -0.2693), (-0.2323, -0.7023, -0.2207), (-0.3861, -0.7023, -0.01499), (-0.54, -0.7023, 0.0368), (-0.6938, -0.7023, 0.1771), (-0.8477, -0.7023, -0.09584), (0.8446, -0.5485, 0.001431), (0.6908, -0.5485, -0.1595), (0.537, -0.5485, -0.1717), (0.3831, -0.5485, -0.2609), (0.2293, -0.5485, -0.2803), (0.07541, -0.5485, -0.2803), (-0.07843, -0.5485, -0.2435), (-0.2323, -0.5485, -0.2373), (-0.3861, -0.5485, -0.1907), (-0.54, -0.5485, 0.1771), (-0.6938, -0.5485, -0.2249), (-0.8477, -0.5485, -0.154), (0.8446, -0.3946, 0.1771), (0.6908, -0.3946, -0.02568), (0.537, -0.3946, -0.01409), (0.3831, -0.3946, -0.2473), (0.2293, -0.3946, -0.2709), (0.07541, -0.3946, -0.2803), (-0.07843, -0.3946, -0.2556), (-0.2323, -0.3946, -0.209), (-0.3861, -0.3946, -0.1918), (-0.54, -0.3946, 0.04328), (-0.6938, -0.3946, -0.2155), (-0.8477, -0.3946, -0.2661), (0.8446, -0.2408, -0.05442), (0.6908, -0.2408, 0.1771), (0.537, -0.2408, -0.1915), (0.3831, -0.2408, -0.2543), (0.2293, -0.2408, -0.2532), (0.07541, -0.2408, -0.2803), (-0.07843, -0.2408, -0.2803), (-0.2323, -0.2408, -0.2766), (-0.3861, -0.2408, -0.1932), (-0.54, -0.2408, -0.1769), (-0.6938, -0.2408, -0.2192), (-0.8477, -0.2408, 0.1771), (0.8446, -0.08691, -0.09196), (0.6908, -0.08691, 0.1771), (0.537, -0.08691, -0.1943), (0.3831, -0.08691, -0.1106), (0.2293, -0.08691, -0.2187), (0.07541, -0.08691, -0.2803), (-0.07843, -0.08691, -0.2803), (-0.2323, -0.08691, -0.2744), (-0.3861, -0.08691, -0.2077), (-0.54, -0.08691, -0.1559), (-0.6938, -0.08691, 0.1771), (-0.8477, -0.08691, -0.2201), (0.8446, 0.06693, -0.1534), (0.6908, 0.06693, -0.2541), (0.537, 0.06693, -0.2667), (0.3831, 0.06693, -0.1627), (0.2293, 0.06693, -0.2774), (0.07541, 0.06693, -0.2803), (-0.07843, 0.06693, -0.2803), (-0.2323, 0.06693, -0.2645), (-0.3861, 0.06693, -0.1674), (-0.54, 0.06693, -0.09122), (-0.6938, 0.06693, -0.06858), (-0.8477, 0.06693, -0.1924), (0.8446, 0.2208, -0.1678), (0.6908, 0.2208, 0.1771), (0.537, 0.2208, -0.05859), (0.3831, 0.2208, -0.1892), (0.2293, 0.2208, -0.2726), (0.07541, 0.2208, -0.2803), (-0.07843, 0.2208, -0.2803), (-0.2323, 0.2208, -0.2803), (-0.3861, 0.2208, -0.272), (-0.54, 0.2208, -0.1441), (-0.6938, 0.2208, -0.08654), (-0.8477, 0.2208, -0.1258), (0.8446, 0.3746, 0.02287), (0.6908, 0.3746, -0.003601), (0.537, 0.3746, -0.05125), (0.3831, 0.3746, -0.1539), (0.2293, 0.3746, -0.2577), (0.07541, 0.3746, -0.2803), (-0.07843, 0.3746, -0.2803), (-0.2323, 0.3746, -0.2803), (-0.3861, 0.3746, -0.252), (-0.54, 0.3746, -0.2769), (-0.6938, 0.3746, -0.05898), (-0.8477, 0.3746, -0.2154), (0.8446, 0.5285, 0.1771), (0.6908, 0.5285, -0.0691), (0.537, 0.5285, -0.02075), (0.3831, 0.5285, -0.28), (0.2293, 0.5285, -0.2623), (0.07541, 0.5285, -0.2803), (-0.07843, 0.5285, -0.2803), (-0.2323, 0.5285, -0.2803), (-0.3861, 0.5285, -0.2621), (-0.54, 0.5285, -0.2236), (-0.6938, 0.5285, 0.02338), (-0.8477, 0.5285, 0.1771), (0.8446, 0.6823, -0.2681), (0.6908, 0.6823, 0.1771), (0.537, 0.6823, -0.2443), (0.3831, 0.6823, -0.2666), (0.2293, 0.6823, -0.2302), (0.07541, 0.6823, -0.2803), (-0.07843, 0.6823, -0.2803), (-0.2323, 0.6823, -0.2803), (-0.3861, 0.6823, -0.261), (-0.54, 0.6823, -0.1511), (-0.6938, 0.6823, -0.0526), (-0.8477, 0.6823, -0.06838), (0.8446, 0.8362, 0.1771), (0.6908, 0.8362, -0.2764), (0.537, 0.8362, -0.06258), (0.3831, 0.8362, -0.1844), (0.2293, 0.8362, -0.2438), (0.07541, 0.8362, -0.2803), (-0.07843, 0.8362, -0.2803), (-0.2323, 0.8362, -0.2803), (-0.3861, 0.8362, -0.2803), (-0.54, 0.8362, -0.2305), (-0.6938, 0.8362, -0.2244), (-0.8477, 0.8362, -0.1373), (-1.022, -1.022, -0.8215), (-1.022, -1.022, 0.01825), (-1.022, 1.022, -0.8215), (-1.022, 1.022, 0.01825), (1.022, -1.022, -0.8215), (1.022, -1.022, 0.01825), (1.022, 1.022, -0.8215), (1.022, 1.022, 0.01825)], [], [(184, 40, 3, 27), (39, 52, 16, 1), (52, 64, 17, 16), (64, 76, 18, 17), (76, 88, 19, 18), (88, 100, 20, 19), (100, 112, 21, 20), (112, 124, 22, 21), (124, 136, 23, 22), (136, 148, 24, 23), (148, 160, 25, 24), (160, 172, 26, 25), (172, 184, 27, 26), (5, 4, 195, 183), (183, 195, 194, 182), (182, 194, 193, 181), (181, 193, 192, 180), (180, 192, 191, 179), (179, 191, 190, 178), (178, 190, 189, 177), (177, 189, 188, 176), (176, 188, 187, 175), (175, 187, 186, 174), (174, 186, 185, 173), (173, 185, 184, 172), (6, 5, 183, 171), (171, 183, 182, 170), (170, 182, 181, 169), (169, 181, 180, 168), (168, 180, 179, 167), (167, 179, 178, 166), (166, 178, 177, 165), (165, 177, 176, 164), (164, 176, 175, 163), (163, 175, 174, 162), (162, 174, 173, 161), (161, 173, 172, 160), (7, 6, 171, 159), (159, 171, 170, 158), (158, 170, 169, 157), (157, 169, 168, 156), (156, 168, 167, 155), (155, 167, 166, 154), (154, 166, 165, 153), (153, 165, 164, 152), (152, 164, 163, 151), (151, 163, 162, 150), (150, 162, 161, 149), (149, 161, 160, 148), (8, 7, 159, 147), (147, 159, 158, 146), (146, 158, 157, 145), (145, 157, 156, 144), (144, 156, 155, 143), (143, 155, 154, 142), (142, 154, 153, 141), (141, 153, 152, 140), (140, 152, 151, 139), (139, 151, 150, 138), (138, 150, 149, 137), (137, 149, 148, 136), (9, 8, 147, 135), (135, 147, 146, 134), (134, 146, 145, 133), (133, 145, 144, 132), (132, 144, 143, 131), (131, 143, 142, 130), (130, 142, 141, 129), (129, 141, 140, 128), (128, 140, 139, 127), (127, 139, 138, 126), (126, 138, 137, 125), (125, 137, 136, 124), (10, 9, 135, 123), (123, 135, 134, 122), (122, 134, 133, 121), (121, 133, 132, 120), (120, 132, 131, 119), (119, 131, 130, 118), (118, 130, 129, 117), (117, 129, 128, 116), (116, 128, 127, 115), (115, 127, 126, 114), (114, 126, 125, 113), (113, 125, 124, 112), (11, 10, 123, 111), (111, 123, 122, 110), (110, 122, 121, 109), (109, 121, 120, 108), (108, 120, 119, 107), (107, 119, 118, 106), (106, 118, 117, 105), (105, 117, 116, 104), (104, 116, 115, 103), (103, 115, 114, 102), (102, 114, 113, 101), (101, 113, 112, 100), (12, 11, 111, 99), (99, 111, 110, 98), (98, 110, 109, 97), (97, 109, 108, 96), (96, 108, 107, 95), (95, 107, 106, 94), (94, 106, 105, 93), (93, 105, 104, 92), (92, 104, 103, 91), (91, 103, 102, 90), (90, 102, 101, 89), (89, 101, 100, 88), (13, 12, 99, 87), (87, 99, 98, 86), (86, 98, 97, 85), (85, 97, 96, 84), (84, 96, 95, 83), (83, 95, 94, 82), (82, 94, 93, 81), (81, 93, 92, 80), (80, 92, 91, 79), (79, 91, 90, 78), (78, 90, 89, 77), (77, 89, 88, 76), (14, 13, 87, 75), (75, 87, 86, 74), (74, 86, 85, 73), (73, 85, 84, 72), (72, 84, 83, 71), (71, 83, 82, 70), (70, 82, 81, 69), (69, 81, 80, 68), (68, 80, 79, 67), (67, 79, 78, 66), (66, 78, 77, 65), (65, 77, 76, 64), (15, 14, 75, 63), (63, 75, 74, 62), (62, 74, 73, 61), (61, 73, 72, 60), (60, 72, 71, 59), (59, 71, 70, 58), (58, 70, 69, 57), (57, 69, 68, 56), (56, 68, 67, 55), (55, 67, 66, 54), (54, 66, 65, 53), (53, 65, 64, 52), (0, 15, 63, 28), (28, 63, 62, 29), (29, 62, 61, 30), (30, 61, 60, 31), (31, 60, 59, 32), (32, 59, 58, 33), (33, 58, 57, 34), (34, 57, 56, 35), (35, 56, 55, 36), (36, 55, 54, 37), (37, 54, 53, 38), (38, 53, 52, 39), (4, 2, 51, 195), (195, 51, 50, 194), (194, 50, 49, 193), (193, 49, 48, 192), (192, 48, 47, 191), (191, 47, 46, 190), (190, 46, 45, 189), (189, 45, 44, 188), (188, 44, 43, 187), (187, 43, 42, 186), (186, 42, 41, 185), (185, 41, 40, 184), (380, 223, 199, 236), (235, 197, 212, 248), (248, 212, 213, 260), (260, 213, 214, 272), (272, 214, 215, 284), (284, 215, 216, 296), (296, 216, 217, 308), (308, 217, 218, 320), (320, 218, 219, 332), (332, 219, 220, 344), (344, 220, 221, 356), (356, 221, 222, 368), (368, 222, 223, 380), (201, 379, 391, 200), (379, 378, 390, 391), (378, 377, 389, 390), (377, 376, 388, 389), (376, 375, 387, 388), (375, 374, 386, 387), (374, 373, 385, 386), (373, 372, 384, 385), (372, 371, 383, 384), (371, 370, 382, 383), (370, 369, 381, 382), (369, 368, 380, 381), (202, 367, 379, 201), (367, 366, 378, 379), (366, 365, 377, 378), (365, 364, 376, 377), (364, 363, 375, 376), (363, 362, 374, 375), (362, 361, 373, 374), (361, 360, 372, 373), (360, 359, 371, 372), (359, 358, 370, 371), (358, 357, 369, 370), (357, 356, 368, 369), (203, 355, 367, 202), (355, 354, 366, 367), (354, 353, 365, 366), (353, 352, 364, 365), (352, 351, 363, 364), (351, 350, 362, 363), (350, 349, 361, 362), (349, 348, 360, 361), (348, 347, 359, 360), (347, 346, 358, 359), (346, 345, 357, 358), (345, 344, 356, 357), (204, 343, 355, 203), (343, 342, 354, 355), (342, 341, 353, 354), (341, 340, 352, 353), (340, 339, 351, 352), (339, 338, 350, 351), (338, 337, 349, 350), (337, 336, 348, 349), (336, 335, 347, 348), (335, 334, 346, 347), (334, 333, 345, 346), (333, 332, 344, 345), (205, 331, 343, 204), (331, 330, 342, 343), (330, 329, 341, 342), (329, 328, 340, 341), (328, 327, 339, 340), (327, 326, 338, 339), (326, 325, 337, 338), (325, 324, 336, 337), (324, 323, 335, 336), (323, 322, 334, 335), (322, 321, 333, 334), (321, 320, 332, 333), (206, 319, 331, 205), (319, 318, 330, 331), (318, 317, 329, 330), (317, 316, 328, 329), (316, 315, 327, 328), (315, 314, 326, 327), (314, 313, 325, 326), (313, 312, 324, 325), (312, 311, 323, 324), (311, 310, 322, 323), (310, 309, 321, 322), (309, 308, 320, 321), (207, 307, 319, 206), (307, 306, 318, 319), (306, 305, 317, 318), (305, 304, 316, 317), (304, 303, 315, 316), (303, 302, 314, 315), (302, 301, 313, 314), (301, 300, 312, 313), (300, 299, 311, 312), (299, 298, 310, 311), (298, 297, 309, 310), (297, 296, 308, 309), (208, 295, 307, 207), (295, 294, 306, 307), (294, 293, 305, 306), (293, 292, 304, 305), (292, 291, 303, 304), (291, 290, 302, 303), (290, 289, 301, 302), (289, 288, 300, 301), (288, 287, 299, 300), (287, 286, 298, 299), (286, 285, 297, 298), (285, 284, 296, 297), (209, 283, 295, 208), (283, 282, 294, 295), (282, 281, 293, 294), (281, 280, 292, 293), (280, 279, 291, 292), (279, 278, 290, 291), (278, 277, 289, 290), (277, 276, 288, 289), (276, 275, 287, 288), (275, 274, 286, 287), (274, 273, 285, 286), (273, 272, 284, 285), (210, 271, 283, 209), (271, 270, 282, 283), (270, 269, 281, 282), (269, 268, 280, 281), (268, 267, 279, 280), (267, 266, 278, 279), (266, 265, 277, 278), (265, 264, 276, 277), (264, 263, 275, 276), (263, 262, 274, 275), (262, 261, 273, 274), (261, 260, 272, 273), (211, 259, 271, 210), (259, 258, 270, 271), (258, 257, 269, 270), (257, 256, 268, 269), (256, 255, 267, 268), (255, 254, 266, 267), (254, 253, 265, 266), (253, 252, 264, 265), (252, 251, 263, 264), (251, 250, 262, 263), (250, 249, 261, 262), (249, 248, 260, 261), (196, 224, 259, 211), (224, 225, 258, 259), (225, 226, 257, 258), (226, 227, 256, 257), (227, 228, 255, 256), (228, 229, 254, 255), (229, 230, 253, 254), (230, 231, 252, 253), (231, 232, 251, 252), (232, 233, 250, 251), (233, 234, 249, 250), (234, 235, 248, 249), (200, 391, 247, 198), (391, 390, 246, 247), (390, 389, 245, 246), (389, 388, 244, 245), (388, 387, 243, 244), (387, 386, 242, 243), (386, 385, 241, 242), (385, 384, 240, 241), (384, 383, 239, 240), (383, 382, 238, 239), (382, 381, 237, 238), (381, 380, 236, 237), (38, 39, 235, 234), (24, 25, 221, 220), (3, 40, 236, 199), (25, 26, 222, 221), (15, 0, 196, 211), (40, 41, 237, 236), (26, 27, 223, 222), (39, 1, 197, 235), (41, 42, 238, 237), (27, 3, 199, 223), (42, 43, 239, 238), (51, 2, 198, 247), (43, 44, 240, 239), (2, 4, 200, 198), (44, 45, 241, 240), (4, 5, 201, 200), (45, 46, 242, 241), (5, 6, 202, 201), (46, 47, 243, 242), (6, 7, 203, 202), (47, 48, 244, 243), (7, 8, 204, 203), (48, 49, 245, 244), (8, 9, 205, 204), (49, 50, 246, 245), (9, 10, 206, 205), (50, 51, 247, 246), (10, 11, 207, 206), (11, 12, 208, 207), (12, 13, 209, 208), (0, 28, 224, 196), (13, 14, 210, 209), (28, 29, 225, 224), (14, 15, 211, 210), (29, 30, 226, 225), (1, 16, 212, 197), (30, 31, 227, 226), (16, 17, 213, 212), (31, 32, 228, 227), (17, 18, 214, 213), (32, 33, 229, 228), (18, 19, 215, 214), (33, 34, 230, 229), (19, 20, 216, 215), (34, 35, 231, 230), (20, 21, 217, 216), (35, 36, 232, 231), (21, 22, 218, 217), (36, 37, 233, 232), (22, 23, 219, 218), (37, 38, 234, 233), (23, 24, 220, 219), (392, 393, 395, 394), (394, 395, 399, 398), (398, 399, 397, 396), (396, 397, 393, 392), (394, 398, 396, 392)])
_uv = me_plane_002.uv_layers.new(name='UVMap')
_uv.uv.foreach_set('vector', [0.9233, 0.9231, 0.9233, 1.0, 1.0, 1.0, 1.0, 0.9231, 0.9233, 0.0, 0.9233, 0.07692, 1.0, 0.07692, 1.0, 0.0, 0.9233, 0.07692, 0.9233, 0.1538, 1.0, 0.1538, 1.0, 0.07692, 0.9233, 0.1538, 0.9233, 0.2308, 1.0, 0.2308, 1.0, 0.1538, 0.9233, 0.2308, 0.9233, 0.3077, 1.0, 0.3077, 1.0, 0.2308, 0.9233, 0.3077, 0.9233, 0.3846, 1.0, 0.3846, 1.0, 0.3077, 0.9233, 0.3846, 0.9233, 0.4615, 1.0, 0.4615, 1.0, 0.3846, 0.9233, 0.4615, 0.9233, 0.5385, 1.0, 0.5385, 1.0, 0.4615, 0.9233, 0.5385, 0.9233, 0.6154, 1.0, 0.6154, 1.0, 0.5385, 0.9233, 0.6154, 0.9233, 0.6923, 1.0, 0.6923, 1.0, 0.6154, 0.9233, 0.6923, 0.9233, 0.7692, 1.0, 0.7692, 1.0, 0.6923, 0.9233, 0.7692, 0.9233, 0.8462, 1.0, 0.8462, 1.0, 0.7692, 0.9233, 0.8462, 0.9233, 0.9231, 1.0, 0.9231, 1.0, 0.8462, 0.0, 0.8462, 0.0, 0.9231, 0.07712, 0.9231, 0.07712, 0.8462, 0.07712, 0.8462, 0.07712, 0.9231, 0.154, 0.9231, 0.154, 0.8462, 0.154, 0.8462, 0.154, 0.9231, 0.231, 0.9231, 0.231, 0.8462, 0.231, 0.8462, 0.231, 0.9231, 0.3079, 0.9231, 0.3079, 0.8462, 0.3079, 0.8462, 0.3079, 0.9231, 0.3848, 0.9231, 0.3848, 0.8462, 0.3848, 0.8462, 0.3848, 0.9231, 0.4617, 0.9231, 0.4617, 0.8462, 0.4617, 0.8462, 0.4617, 0.9231, 0.5387, 0.9231, 0.5387, 0.8462, 0.5387, 0.8462, 0.5387, 0.9231, 0.6156, 0.9231, 0.6156, 0.8462, 0.6156, 0.8462, 0.6156, 0.9231, 0.6925, 0.9231, 0.6925, 0.8462, 0.6925, 0.8462, 0.6925, 0.9231, 0.7694, 0.9231, 0.7694, 0.8462, 0.7694, 0.8462, 0.7694, 0.9231, 0.8464, 0.9231, 0.8464, 0.8462, 0.8464, 0.8462, 0.8464, 0.9231, 0.9233, 0.9231, 0.9233, 0.8462, 0.0, 0.7692, 0.0, 0.8462, 0.07712, 0.8462, 0.07712, 0.7692, 0.07712, 0.7692, 0.07712, 0.8462, 0.154, 0.8462, 0.154, 0.7692, 0.154, 0.7692, 0.154, 0.8462, 0.231, 0.8462, 0.231, 0.7692, 0.231, 0.7692, 0.231, 0.8462, 0.3079, 0.8462, 0.3079, 0.7692, 0.3079, 0.7692, 0.3079, 0.8462, 0.3848, 0.8462, 0.3848, 0.7692, 0.3848, 0.7692, 0.3848, 0.8462, 0.4617, 0.8462, 0.4617, 0.7692, 0.4617, 0.7692, 0.4617, 0.8462, 0.5387, 0.8462, 0.5387, 0.7692, 0.5387, 0.7692, 0.5387, 0.8462, 0.6156, 0.8462, 0.6156, 0.7692, 0.6156, 0.7692, 0.6156, 0.8462, 0.6925, 0.8462, 0.6925, 0.7692, 0.6925, 0.7692, 0.6925, 0.8462, 0.7694, 0.8462, 0.7694, 0.7692, 0.7694, 0.7692, 0.7694, 0.8462, 0.8464, 0.8462, 0.8464, 0.7692, 0.8464, 0.7692, 0.8464, 0.8462, 0.9233, 0.8462, 0.9233, 0.7692, 0.0, 0.6923, 0.0, 0.7692, 0.07712, 0.7692, 0.07712, 0.6923, 0.07712, 0.6923, 0.07712, 0.7692, 0.154, 0.7692, 0.154, 0.6923, 0.154, 0.6923, 0.154, 0.7692, 0.231, 0.7692, 0.231, 0.6923, 0.231, 0.6923, 0.231, 0.7692, 0.3079, 0.7692, 0.3079, 0.6923, 0.3079, 0.6923, 0.3079, 0.7692, 0.3848, 0.7692, 0.3848, 0.6923, 0.3848, 0.6923, 0.3848, 0.7692, 0.4617, 0.7692, 0.4617, 0.6923, 0.4617, 0.6923, 0.4617, 0.7692, 0.5387, 0.7692, 0.5387, 0.6923, 0.5387, 0.6923, 0.5387, 0.7692, 0.6156, 0.7692, 0.6156, 0.6923, 0.6156, 0.6923, 0.6156, 0.7692, 0.6925, 0.7692, 0.6925, 0.6923, 0.6925, 0.6923, 0.6925, 0.7692, 0.7694, 0.7692, 0.7694, 0.6923, 0.7694, 0.6923, 0.7694, 0.7692, 0.8464, 0.7692, 0.8464, 0.6923, 0.8464, 0.6923, 0.8464, 0.7692, 0.9233, 0.7692, 0.9233, 0.6923, 0.0, 0.6154, 0.0, 0.6923, 0.07712, 0.6923, 0.07712, 0.6154, 0.07712, 0.6154, 0.07712, 0.6923, 0.154, 0.6923, 0.154, 0.6154, 0.154, 0.6154, 0.154, 0.6923, 0.231, 0.6923, 0.231, 0.6154, 0.231, 0.6154, 0.231, 0.6923, 0.3079, 0.6923, 0.3079, 0.6154, 0.3079, 0.6154, 0.3079, 0.6923, 0.3848, 0.6923, 0.3848, 0.6154, 0.3848, 0.6154, 0.3848, 0.6923, 0.4617, 0.6923, 0.4617, 0.6154, 0.4617, 0.6154, 0.4617, 0.6923, 0.5387, 0.6923, 0.5387, 0.6154, 0.5387, 0.6154, 0.5387, 0.6923, 0.6156, 0.6923, 0.6156, 0.6154, 0.6156, 0.6154, 0.6156, 0.6923, 0.6925, 0.6923, 0.6925, 0.6154, 0.6925, 0.6154, 0.6925, 0.6923, 0.7694, 0.6923, 0.7694, 0.6154, 0.7694, 0.6154, 0.7694, 0.6923, 0.8464, 0.6923, 0.8464, 0.6154, 0.8464, 0.6154, 0.8464, 0.6923, 0.9233, 0.6923, 0.9233, 0.6154, 0.0, 0.5385, 0.0, 0.6154, 0.07712, 0.6154, 0.07712, 0.5385, 0.07712, 0.5385, 0.07712, 0.6154, 0.154, 0.6154, 0.154, 0.5385, 0.154, 0.5385, 0.154, 0.6154, 0.231, 0.6154, 0.231, 0.5385, 0.231, 0.5385, 0.231, 0.6154, 0.3079, 0.6154, 0.3079, 0.5385, 0.3079, 0.5385, 0.3079, 0.6154, 0.3848, 0.6154, 0.3848, 0.5385, 0.3848, 0.5385, 0.3848, 0.6154, 0.4617, 0.6154, 0.4617, 0.5385, 0.4617, 0.5385, 0.4617, 0.6154, 0.5387, 0.6154, 0.5387, 0.5385, 0.5387, 0.5385, 0.5387, 0.6154, 0.6156, 0.6154, 0.6156, 0.5385, 0.6156, 0.5385, 0.6156, 0.6154, 0.6925, 0.6154, 0.6925, 0.5385, 0.6925, 0.5385, 0.6925, 0.6154, 0.7694, 0.6154, 0.7694, 0.5385, 0.7694, 0.5385, 0.7694, 0.6154, 0.8464, 0.6154, 0.8464, 0.5385, 0.8464, 0.5385, 0.8464, 0.6154, 0.9233, 0.6154, 0.9233, 0.5385, 0.0, 0.4615, 0.0, 0.5385, 0.07712, 0.5385, 0.07712, 0.4615, 0.07712, 0.4615, 0.07712, 0.5385, 0.154, 0.5385, 0.154, 0.4615, 0.154, 0.4615, 0.154, 0.5385, 0.231, 0.5385, 0.231, 0.4615, 0.231, 0.4615, 0.231, 0.5385, 0.3079, 0.5385, 0.3079, 0.4615, 0.3079, 0.4615, 0.3079, 0.5385, 0.3848, 0.5385, 0.3848, 0.4615, 0.3848, 0.4615, 0.3848, 0.5385, 0.4617, 0.5385, 0.4617, 0.4615, 0.4617, 0.4615, 0.4617, 0.5385, 0.5387, 0.5385, 0.5387, 0.4615, 0.5387, 0.4615, 0.5387, 0.5385, 0.6156, 0.5385, 0.6156, 0.4615, 0.6156, 0.4615, 0.6156, 0.5385, 0.6925, 0.5385, 0.6925, 0.4615, 0.6925, 0.4615, 0.6925, 0.5385, 0.7694, 0.5385, 0.7694, 0.4615, 0.7694, 0.4615, 0.7694, 0.5385, 0.8464, 0.5385, 0.8464, 0.4615, 0.8464, 0.4615, 0.8464, 0.5385, 0.9233, 0.5385, 0.9233, 0.4615, 0.0, 0.3846, 0.0, 0.4615, 0.07712, 0.4615, 0.07712, 0.3846, 0.07712, 0.3846, 0.07712, 0.4615, 0.154, 0.4615, 0.154, 0.3846, 0.154, 0.3846, 0.154, 0.4615, 0.231, 0.4615, 0.231, 0.3846, 0.231, 0.3846, 0.231, 0.4615, 0.3079, 0.4615, 0.3079, 0.3846, 0.3079, 0.3846, 0.3079, 0.4615, 0.3848, 0.4615, 0.3848, 0.3846, 0.3848, 0.3846, 0.3848, 0.4615, 0.4617, 0.4615, 0.4617, 0.3846, 0.4617, 0.3846, 0.4617, 0.4615, 0.5387, 0.4615, 0.5387, 0.3846, 0.5387, 0.3846, 0.5387, 0.4615, 0.6156, 0.4615, 0.6156, 0.3846, 0.6156, 0.3846, 0.6156, 0.4615, 0.6925, 0.4615, 0.6925, 0.3846, 0.6925, 0.3846, 0.6925, 0.4615, 0.7694, 0.4615, 0.7694, 0.3846, 0.7694, 0.3846, 0.7694, 0.4615, 0.8464, 0.4615, 0.8464, 0.3846, 0.8464, 0.3846, 0.8464, 0.4615, 0.9233, 0.4615, 0.9233, 0.3846, 0.0, 0.3077, 0.0, 0.3846, 0.07712, 0.3846, 0.07712, 0.3077, 0.07712, 0.3077, 0.07712, 0.3846, 0.154, 0.3846, 0.154, 0.3077, 0.154, 0.3077, 0.154, 0.3846, 0.231, 0.3846, 0.231, 0.3077, 0.231, 0.3077, 0.231, 0.3846, 0.3079, 0.3846, 0.3079, 0.3077, 0.3079, 0.3077, 0.3079, 0.3846, 0.3848, 0.3846, 0.3848, 0.3077, 0.3848, 0.3077, 0.3848, 0.3846, 0.4617, 0.3846, 0.4617, 0.3077, 0.4617, 0.3077, 0.4617, 0.3846, 0.5387, 0.3846, 0.5387, 0.3077, 0.5387, 0.3077, 0.5387, 0.3846, 0.6156, 0.3846, 0.6156, 0.3077, 0.6156, 0.3077, 0.6156, 0.3846, 0.6925, 0.3846, 0.6925, 0.3077, 0.6925, 0.3077, 0.6925, 0.3846, 0.7694, 0.3846, 0.7694, 0.3077, 0.7694, 0.3077, 0.7694, 0.3846, 0.8464, 0.3846, 0.8464, 0.3077, 0.8464, 0.3077, 0.8464, 0.3846, 0.9233, 0.3846, 0.9233, 0.3077, 0.0, 0.2308, 0.0, 0.3077, 0.07712, 0.3077, 0.07712, 0.2308, 0.07712, 0.2308, 0.07712, 0.3077, 0.154, 0.3077, 0.154, 0.2308, 0.154, 0.2308, 0.154, 0.3077, 0.231, 0.3077, 0.231, 0.2308, 0.231, 0.2308, 0.231, 0.3077, 0.3079, 0.3077, 0.3079, 0.2308, 0.3079, 0.2308, 0.3079, 0.3077, 0.3848, 0.3077, 0.3848, 0.2308, 0.3848, 0.2308, 0.3848, 0.3077, 0.4617, 0.3077, 0.4617, 0.2308, 0.4617, 0.2308, 0.4617, 0.3077, 0.5387, 0.3077, 0.5387, 0.2308, 0.5387, 0.2308, 0.5387, 0.3077, 0.6156, 0.3077, 0.6156, 0.2308, 0.6156, 0.2308, 0.6156, 0.3077, 0.6925, 0.3077, 0.6925, 0.2308, 0.6925, 0.2308, 0.6925, 0.3077, 0.7694, 0.3077, 0.7694, 0.2308, 0.7694, 0.2308, 0.7694, 0.3077, 0.8464, 0.3077, 0.8464, 0.2308, 0.8464, 0.2308, 0.8464, 0.3077, 0.9233, 0.3077, 0.9233, 0.2308, 0.0, 0.1538, 0.0, 0.2308, 0.07712, 0.2308, 0.07712, 0.1538, 0.07712, 0.1538, 0.07712, 0.2308, 0.154, 0.2308, 0.154, 0.1538, 0.154, 0.1538, 0.154, 0.2308, 0.231, 0.2308, 0.231, 0.1538, 0.231, 0.1538, 0.231, 0.2308, 0.3079, 0.2308, 0.3079, 0.1538, 0.3079, 0.1538, 0.3079, 0.2308, 0.3848, 0.2308, 0.3848, 0.1538, 0.3848, 0.1538, 0.3848, 0.2308, 0.4617, 0.2308, 0.4617, 0.1538, 0.4617, 0.1538, 0.4617, 0.2308, 0.5387, 0.2308, 0.5387, 0.1538, 0.5387, 0.1538, 0.5387, 0.2308, 0.6156, 0.2308, 0.6156, 0.1538, 0.6156, 0.1538, 0.6156, 0.2308, 0.6925, 0.2308, 0.6925, 0.1538, 0.6925, 0.1538, 0.6925, 0.2308, 0.7694, 0.2308, 0.7694, 0.1538, 0.7694, 0.1538, 0.7694, 0.2308, 0.8464, 0.2308, 0.8464, 0.1538, 0.8464, 0.1538, 0.8464, 0.2308, 0.9233, 0.2308, 0.9233, 0.1538, 0.0, 0.07692, 0.0, 0.1538, 0.07712, 0.1538, 0.07712, 0.07692, 0.07712, 0.07692, 0.07712, 0.1538, 0.154, 0.1538, 0.154, 0.07692, 0.154, 0.07692, 0.154, 0.1538, 0.231, 0.1538, 0.231, 0.07692, 0.231, 0.07692, 0.231, 0.1538, 0.3079, 0.1538, 0.3079, 0.07692, 0.3079, 0.07692, 0.3079, 0.1538, 0.3848, 0.1538, 0.3848, 0.07692, 0.3848, 0.07692, 0.3848, 0.1538, 0.4617, 0.1538, 0.4617, 0.07692, 0.4617, 0.07692, 0.4617, 0.1538, 0.5387, 0.1538, 0.5387, 0.07692, 0.5387, 0.07692, 0.5387, 0.1538, 0.6156, 0.1538, 0.6156, 0.07692, 0.6156, 0.07692, 0.6156, 0.1538, 0.6925, 0.1538, 0.6925, 0.07692, 0.6925, 0.07692, 0.6925, 0.1538, 0.7694, 0.1538, 0.7694, 0.07692, 0.7694, 0.07692, 0.7694, 0.1538, 0.8464, 0.1538, 0.8464, 0.07692, 0.8464, 0.07692, 0.8464, 0.1538, 0.9233, 0.1538, 0.9233, 0.07692, 0.0, 0.0, 0.0, 0.07692, 0.07712, 0.07692, 0.07712, 0.0, 0.07712, 0.0, 0.07712, 0.07692, 0.154, 0.07692, 0.154, 0.0, 0.154, 0.0, 0.154, 0.07692, 0.231, 0.07692, 0.231, 0.0, 0.231, 0.0, 0.231, 0.07692, 0.3079, 0.07692, 0.3079, 0.0, 0.3079, 0.0, 0.3079, 0.07692, 0.3848, 0.07692, 0.3848, 0.0, 0.3848, 0.0, 0.3848, 0.07692, 0.4617, 0.07692, 0.4617, 0.0, 0.4617, 0.0, 0.4617, 0.07692, 0.5387, 0.07692, 0.5387, 0.0, 0.5387, 0.0, 0.5387, 0.07692, 0.6156, 0.07692, 0.6156, 0.0, 0.6156, 0.0, 0.6156, 0.07692, 0.6925, 0.07692, 0.6925, 0.0, 0.6925, 0.0, 0.6925, 0.07692, 0.7694, 0.07692, 0.7694, 0.0, 0.7694, 0.0, 0.7694, 0.07692, 0.8464, 0.07692, 0.8464, 0.0, 0.8464, 0.0, 0.8464, 0.07692, 0.9233, 0.07692, 0.9233, 0.0, 0.0, 0.9231, 0.0, 1.0, 0.07712, 1.0, 0.07712, 0.9231, 0.07712, 0.9231, 0.07712, 1.0, 0.154, 1.0, 0.154, 0.9231, 0.154, 0.9231, 0.154, 1.0, 0.231, 1.0, 0.231, 0.9231, 0.231, 0.9231, 0.231, 1.0, 0.3079, 1.0, 0.3079, 0.9231, 0.3079, 0.9231, 0.3079, 1.0, 0.3848, 1.0, 0.3848, 0.9231, 0.3848, 0.9231, 0.3848, 1.0, 0.4617, 1.0, 0.4617, 0.9231, 0.4617, 0.9231, 0.4617, 1.0, 0.5387, 1.0, 0.5387, 0.9231, 0.5387, 0.9231, 0.5387, 1.0, 0.6156, 1.0, 0.6156, 0.9231, 0.6156, 0.9231, 0.6156, 1.0, 0.6925, 1.0, 0.6925, 0.9231, 0.6925, 0.9231, 0.6925, 1.0, 0.7694, 1.0, 0.7694, 0.9231, 0.7694, 0.9231, 0.7694, 1.0, 0.8464, 1.0, 0.8464, 0.9231, 0.8464, 0.9231, 0.8464, 1.0, 0.9233, 1.0, 0.9233, 0.9231, 0.9233, 0.9231, 1.0, 0.9231, 1.0, 1.0, 0.9233, 1.0, 0.9233, 0.0, 1.0, 0.0, 1.0, 0.07692, 0.9233, 0.07692, 0.9233, 0.07692, 1.0, 0.07692, 1.0, 0.1538, 0.9233, 0.1538, 0.9233, 0.1538, 1.0, 0.1538, 1.0, 0.2308, 0.9233, 0.2308, 0.9233, 0.2308, 1.0, 0.2308, 1.0, 0.3077, 0.9233, 0.3077, 0.9233, 0.3077, 1.0, 0.3077, 1.0, 0.3846, 0.9233, 0.3846, 0.9233, 0.3846, 1.0, 0.3846, 1.0, 0.4615, 0.9233, 0.4615, 0.9233, 0.4615, 1.0, 0.4615, 1.0, 0.5385, 0.9233, 0.5385, 0.9233, 0.5385, 1.0, 0.5385, 1.0, 0.6154, 0.9233, 0.6154, 0.9233, 0.6154, 1.0, 0.6154, 1.0, 0.6923, 0.9233, 0.6923, 0.9233, 0.6923, 1.0, 0.6923, 1.0, 0.7692, 0.9233, 0.7692, 0.9233, 0.7692, 1.0, 0.7692, 1.0, 0.8462, 0.9233, 0.8462, 0.9233, 0.8462, 1.0, 0.8462, 1.0, 0.9231, 0.9233, 0.9231, 0.0, 0.8462, 0.07712, 0.8462, 0.07712, 0.9231, 0.0, 0.9231, 0.07712, 0.8462, 0.154, 0.8462, 0.154, 0.9231, 0.07712, 0.9231, 0.154, 0.8462, 0.231, 0.8462, 0.231, 0.9231, 0.154, 0.9231, 0.231, 0.8462, 0.3079, 0.8462, 0.3079, 0.9231, 0.231, 0.9231, 0.3079, 0.8462, 0.3848, 0.8462, 0.3848, 0.9231, 0.3079, 0.9231, 0.3848, 0.8462, 0.4617, 0.8462, 0.4617, 0.9231, 0.3848, 0.9231, 0.4617, 0.8462, 0.5387, 0.8462, 0.5387, 0.9231, 0.4617, 0.9231, 0.5387, 0.8462, 0.6156, 0.8462, 0.6156, 0.9231, 0.5387, 0.9231, 0.6156, 0.8462, 0.6925, 0.8462, 0.6925, 0.9231, 0.6156, 0.9231, 0.6925, 0.8462, 0.7694, 0.8462, 0.7694, 0.9231, 0.6925, 0.9231, 0.7694, 0.8462, 0.8464, 0.8462, 0.8464, 0.9231, 0.7694, 0.9231, 0.8464, 0.8462, 0.9233, 0.8462, 0.9233, 0.9231, 0.8464, 0.9231, 0.0, 0.7692, 0.07712, 0.7692, 0.07712, 0.8462, 0.0, 0.8462, 0.07712, 0.7692, 0.154, 0.7692, 0.154, 0.8462, 0.07712, 0.8462, 0.154, 0.7692, 0.231, 0.7692, 0.231, 0.8462, 0.154, 0.8462, 0.231, 0.7692, 0.3079, 0.7692, 0.3079, 0.8462, 0.231, 0.8462, 0.3079, 0.7692, 0.3848, 0.7692, 0.3848, 0.8462, 0.3079, 0.8462, 0.3848, 0.7692, 0.4617, 0.7692, 0.4617, 0.8462, 0.3848, 0.8462, 0.4617, 0.7692, 0.5387, 0.7692, 0.5387, 0.8462, 0.4617, 0.8462, 0.5387, 0.7692, 0.6156, 0.7692, 0.6156, 0.8462, 0.5387, 0.8462, 0.6156, 0.7692, 0.6925, 0.7692, 0.6925, 0.8462, 0.6156, 0.8462, 0.6925, 0.7692, 0.7694, 0.7692, 0.7694, 0.8462, 0.6925, 0.8462, 0.7694, 0.7692, 0.8464, 0.7692, 0.8464, 0.8462, 0.7694, 0.8462, 0.8464, 0.7692, 0.9233, 0.7692, 0.9233, 0.8462, 0.8464, 0.8462, 0.0, 0.6923, 0.07712, 0.6923, 0.07712, 0.7692, 0.0, 0.7692, 0.07712, 0.6923, 0.154, 0.6923, 0.154, 0.7692, 0.07712, 0.7692, 0.154, 0.6923, 0.231, 0.6923, 0.231, 0.7692, 0.154, 0.7692, 0.231, 0.6923, 0.3079, 0.6923, 0.3079, 0.7692, 0.231, 0.7692, 0.3079, 0.6923, 0.3848, 0.6923, 0.3848, 0.7692, 0.3079, 0.7692, 0.3848, 0.6923, 0.4617, 0.6923, 0.4617, 0.7692, 0.3848, 0.7692, 0.4617, 0.6923, 0.5387, 0.6923, 0.5387, 0.7692, 0.4617, 0.7692, 0.5387, 0.6923, 0.6156, 0.6923, 0.6156, 0.7692, 0.5387, 0.7692, 0.6156, 0.6923, 0.6925, 0.6923, 0.6925, 0.7692, 0.6156, 0.7692, 0.6925, 0.6923, 0.7694, 0.6923, 0.7694, 0.7692, 0.6925, 0.7692, 0.7694, 0.6923, 0.8464, 0.6923, 0.8464, 0.7692, 0.7694, 0.7692, 0.8464, 0.6923, 0.9233, 0.6923, 0.9233, 0.7692, 0.8464, 0.7692, 0.0, 0.6154, 0.07712, 0.6154, 0.07712, 0.6923, 0.0, 0.6923, 0.07712, 0.6154, 0.154, 0.6154, 0.154, 0.6923, 0.07712, 0.6923, 0.154, 0.6154, 0.231, 0.6154, 0.231, 0.6923, 0.154, 0.6923, 0.231, 0.6154, 0.3079, 0.6154, 0.3079, 0.6923, 0.231, 0.6923, 0.3079, 0.6154, 0.3848, 0.6154, 0.3848, 0.6923, 0.3079, 0.6923, 0.3848, 0.6154, 0.4617, 0.6154, 0.4617, 0.6923, 0.3848, 0.6923, 0.4617, 0.6154, 0.5387, 0.6154, 0.5387, 0.6923, 0.4617, 0.6923, 0.5387, 0.6154, 0.6156, 0.6154, 0.6156, 0.6923, 0.5387, 0.6923, 0.6156, 0.6154, 0.6925, 0.6154, 0.6925, 0.6923, 0.6156, 0.6923, 0.6925, 0.6154, 0.7694, 0.6154, 0.7694, 0.6923, 0.6925, 0.6923, 0.7694, 0.6154, 0.8464, 0.6154, 0.8464, 0.6923, 0.7694, 0.6923, 0.8464, 0.6154, 0.9233, 0.6154, 0.9233, 0.6923, 0.8464, 0.6923, 0.0, 0.5385, 0.07712, 0.5385, 0.07712, 0.6154, 0.0, 0.6154, 0.07712, 0.5385, 0.154, 0.5385, 0.154, 0.6154, 0.07712, 0.6154, 0.154, 0.5385, 0.231, 0.5385, 0.231, 0.6154, 0.154, 0.6154, 0.231, 0.5385, 0.3079, 0.5385, 0.3079, 0.6154, 0.231, 0.6154, 0.3079, 0.5385, 0.3848, 0.5385, 0.3848, 0.6154, 0.3079, 0.6154, 0.3848, 0.5385, 0.4617, 0.5385, 0.4617, 0.6154, 0.3848, 0.6154, 0.4617, 0.5385, 0.5387, 0.5385, 0.5387, 0.6154, 0.4617, 0.6154, 0.5387, 0.5385, 0.6156, 0.5385, 0.6156, 0.6154, 0.5387, 0.6154, 0.6156, 0.5385, 0.6925, 0.5385, 0.6925, 0.6154, 0.6156, 0.6154, 0.6925, 0.5385, 0.7694, 0.5385, 0.7694, 0.6154, 0.6925, 0.6154, 0.7694, 0.5385, 0.8464, 0.5385, 0.8464, 0.6154, 0.7694, 0.6154, 0.8464, 0.5385, 0.9233, 0.5385, 0.9233, 0.6154, 0.8464, 0.6154, 0.0, 0.4615, 0.07712, 0.4615, 0.07712, 0.5385, 0.0, 0.5385, 0.07712, 0.4615, 0.154, 0.4615, 0.154, 0.5385, 0.07712, 0.5385, 0.154, 0.4615, 0.231, 0.4615, 0.231, 0.5385, 0.154, 0.5385, 0.231, 0.4615, 0.3079, 0.4615, 0.3079, 0.5385, 0.231, 0.5385, 0.3079, 0.4615, 0.3848, 0.4615, 0.3848, 0.5385, 0.3079, 0.5385, 0.3848, 0.4615, 0.4617, 0.4615, 0.4617, 0.5385, 0.3848, 0.5385, 0.4617, 0.4615, 0.5387, 0.4615, 0.5387, 0.5385, 0.4617, 0.5385, 0.5387, 0.4615, 0.6156, 0.4615, 0.6156, 0.5385, 0.5387, 0.5385, 0.6156, 0.4615, 0.6925, 0.4615, 0.6925, 0.5385, 0.6156, 0.5385, 0.6925, 0.4615, 0.7694, 0.4615, 0.7694, 0.5385, 0.6925, 0.5385, 0.7694, 0.4615, 0.8464, 0.4615, 0.8464, 0.5385, 0.7694, 0.5385, 0.8464, 0.4615, 0.9233, 0.4615, 0.9233, 0.5385, 0.8464, 0.5385, 0.0, 0.3846, 0.07712, 0.3846, 0.07712, 0.4615, 0.0, 0.4615, 0.07712, 0.3846, 0.154, 0.3846, 0.154, 0.4615, 0.07712, 0.4615, 0.154, 0.3846, 0.231, 0.3846, 0.231, 0.4615, 0.154, 0.4615, 0.231, 0.3846, 0.3079, 0.3846, 0.3079, 0.4615, 0.231, 0.4615, 0.3079, 0.3846, 0.3848, 0.3846, 0.3848, 0.4615, 0.3079, 0.4615, 0.3848, 0.3846, 0.4617, 0.3846, 0.4617, 0.4615, 0.3848, 0.4615, 0.4617, 0.3846, 0.5387, 0.3846, 0.5387, 0.4615, 0.4617, 0.4615, 0.5387, 0.3846, 0.6156, 0.3846, 0.6156, 0.4615, 0.5387, 0.4615, 0.6156, 0.3846, 0.6925, 0.3846, 0.6925, 0.4615, 0.6156, 0.4615, 0.6925, 0.3846, 0.7694, 0.3846, 0.7694, 0.4615, 0.6925, 0.4615, 0.7694, 0.3846, 0.8464, 0.3846, 0.8464, 0.4615, 0.7694, 0.4615, 0.8464, 0.3846, 0.9233, 0.3846, 0.9233, 0.4615, 0.8464, 0.4615, 0.0, 0.3077, 0.07712, 0.3077, 0.07712, 0.3846, 0.0, 0.3846, 0.07712, 0.3077, 0.154, 0.3077, 0.154, 0.3846, 0.07712, 0.3846, 0.154, 0.3077, 0.231, 0.3077, 0.231, 0.3846, 0.154, 0.3846, 0.231, 0.3077, 0.3079, 0.3077, 0.3079, 0.3846, 0.231, 0.3846, 0.3079, 0.3077, 0.3848, 0.3077, 0.3848, 0.3846, 0.3079, 0.3846, 0.3848, 0.3077, 0.4617, 0.3077, 0.4617, 0.3846, 0.3848, 0.3846, 0.4617, 0.3077, 0.5387, 0.3077, 0.5387, 0.3846, 0.4617, 0.3846, 0.5387, 0.3077, 0.6156, 0.3077, 0.6156, 0.3846, 0.5387, 0.3846, 0.6156, 0.3077, 0.6925, 0.3077, 0.6925, 0.3846, 0.6156, 0.3846, 0.6925, 0.3077, 0.7694, 0.3077, 0.7694, 0.3846, 0.6925, 0.3846, 0.7694, 0.3077, 0.8464, 0.3077, 0.8464, 0.3846, 0.7694, 0.3846, 0.8464, 0.3077, 0.9233, 0.3077, 0.9233, 0.3846, 0.8464, 0.3846, 0.0, 0.2308, 0.07712, 0.2308, 0.07712, 0.3077, 0.0, 0.3077, 0.07712, 0.2308, 0.154, 0.2308, 0.154, 0.3077, 0.07712, 0.3077, 0.154, 0.2308, 0.231, 0.2308, 0.231, 0.3077, 0.154, 0.3077, 0.231, 0.2308, 0.3079, 0.2308, 0.3079, 0.3077, 0.231, 0.3077, 0.3079, 0.2308, 0.3848, 0.2308, 0.3848, 0.3077, 0.3079, 0.3077, 0.3848, 0.2308, 0.4617, 0.2308, 0.4617, 0.3077, 0.3848, 0.3077, 0.4617, 0.2308, 0.5387, 0.2308, 0.5387, 0.3077, 0.4617, 0.3077, 0.5387, 0.2308, 0.6156, 0.2308, 0.6156, 0.3077, 0.5387, 0.3077, 0.6156, 0.2308, 0.6925, 0.2308, 0.6925, 0.3077, 0.6156, 0.3077, 0.6925, 0.2308, 0.7694, 0.2308, 0.7694, 0.3077, 0.6925, 0.3077, 0.7694, 0.2308, 0.8464, 0.2308, 0.8464, 0.3077, 0.7694, 0.3077, 0.8464, 0.2308, 0.9233, 0.2308, 0.9233, 0.3077, 0.8464, 0.3077, 0.0, 0.1538, 0.07712, 0.1538, 0.07712, 0.2308, 0.0, 0.2308, 0.07712, 0.1538, 0.154, 0.1538, 0.154, 0.2308, 0.07712, 0.2308, 0.154, 0.1538, 0.231, 0.1538, 0.231, 0.2308, 0.154, 0.2308, 0.231, 0.1538, 0.3079, 0.1538, 0.3079, 0.2308, 0.231, 0.2308, 0.3079, 0.1538, 0.3848, 0.1538, 0.3848, 0.2308, 0.3079, 0.2308, 0.3848, 0.1538, 0.4617, 0.1538, 0.4617, 0.2308, 0.3848, 0.2308, 0.4617, 0.1538, 0.5387, 0.1538, 0.5387, 0.2308, 0.4617, 0.2308, 0.5387, 0.1538, 0.6156, 0.1538, 0.6156, 0.2308, 0.5387, 0.2308, 0.6156, 0.1538, 0.6925, 0.1538, 0.6925, 0.2308, 0.6156, 0.2308, 0.6925, 0.1538, 0.7694, 0.1538, 0.7694, 0.2308, 0.6925, 0.2308, 0.7694, 0.1538, 0.8464, 0.1538, 0.8464, 0.2308, 0.7694, 0.2308, 0.8464, 0.1538, 0.9233, 0.1538, 0.9233, 0.2308, 0.8464, 0.2308, 0.0, 0.07692, 0.07712, 0.07692, 0.07712, 0.1538, 0.0, 0.1538, 0.07712, 0.07692, 0.154, 0.07692, 0.154, 0.1538, 0.07712, 0.1538, 0.154, 0.07692, 0.231, 0.07692, 0.231, 0.1538, 0.154, 0.1538, 0.231, 0.07692, 0.3079, 0.07692, 0.3079, 0.1538, 0.231, 0.1538, 0.3079, 0.07692, 0.3848, 0.07692, 0.3848, 0.1538, 0.3079, 0.1538, 0.3848, 0.07692, 0.4617, 0.07692, 0.4617, 0.1538, 0.3848, 0.1538, 0.4617, 0.07692, 0.5387, 0.07692, 0.5387, 0.1538, 0.4617, 0.1538, 0.5387, 0.07692, 0.6156, 0.07692, 0.6156, 0.1538, 0.5387, 0.1538, 0.6156, 0.07692, 0.6925, 0.07692, 0.6925, 0.1538, 0.6156, 0.1538, 0.6925, 0.07692, 0.7694, 0.07692, 0.7694, 0.1538, 0.6925, 0.1538, 0.7694, 0.07692, 0.8464, 0.07692, 0.8464, 0.1538, 0.7694, 0.1538, 0.8464, 0.07692, 0.9233, 0.07692, 0.9233, 0.1538, 0.8464, 0.1538, 0.0, 0.0, 0.07712, 0.0, 0.07712, 0.07692, 0.0, 0.07692, 0.07712, 0.0, 0.154, 0.0, 0.154, 0.07692, 0.07712, 0.07692, 0.154, 0.0, 0.231, 0.0, 0.231, 0.07692, 0.154, 0.07692, 0.231, 0.0, 0.3079, 0.0, 0.3079, 0.07692, 0.231, 0.07692, 0.3079, 0.0, 0.3848, 0.0, 0.3848, 0.07692, 0.3079, 0.07692, 0.3848, 0.0, 0.4617, 0.0, 0.4617, 0.07692, 0.3848, 0.07692, 0.4617, 0.0, 0.5387, 0.0, 0.5387, 0.07692, 0.4617, 0.07692, 0.5387, 0.0, 0.6156, 0.0, 0.6156, 0.07692, 0.5387, 0.07692, 0.6156, 0.0, 0.6925, 0.0, 0.6925, 0.07692, 0.6156, 0.07692, 0.6925, 0.0, 0.7694, 0.0, 0.7694, 0.07692, 0.6925, 0.07692, 0.7694, 0.0, 0.8464, 0.0, 0.8464, 0.07692, 0.7694, 0.07692, 0.8464, 0.0, 0.9233, 0.0, 0.9233, 0.07692, 0.8464, 0.07692, 0.0, 0.9231, 0.07712, 0.9231, 0.07712, 1.0, 0.0, 1.0, 0.07712, 0.9231, 0.154, 0.9231, 0.154, 1.0, 0.07712, 1.0, 0.154, 0.9231, 0.231, 0.9231, 0.231, 1.0, 0.154, 1.0, 0.231, 0.9231, 0.3079, 0.9231, 0.3079, 1.0, 0.231, 1.0, 0.3079, 0.9231, 0.3848, 0.9231, 0.3848, 1.0, 0.3079, 1.0, 0.3848, 0.9231, 0.4617, 0.9231, 0.4617, 1.0, 0.3848, 1.0, 0.4617, 0.9231, 0.5387, 0.9231, 0.5387, 1.0, 0.4617, 1.0, 0.5387, 0.9231, 0.6156, 0.9231, 0.6156, 1.0, 0.5387, 1.0, 0.6156, 0.9231, 0.6925, 0.9231, 0.6925, 1.0, 0.6156, 1.0, 0.6925, 0.9231, 0.7694, 0.9231, 0.7694, 1.0, 0.6925, 1.0, 0.7694, 0.9231, 0.8464, 0.9231, 0.8464, 1.0, 0.7694, 1.0, 0.8464, 0.9231, 0.9233, 0.9231, 0.9233, 1.0, 0.8464, 1.0, 0.8464, 0.0, 0.9233, 0.0, 0.9233, 0.0, 0.8464, 0.0, 1.0, 0.6923, 1.0, 0.7692, 1.0, 0.7692, 1.0, 0.6923, 1.0, 1.0, 0.9233, 1.0, 0.9233, 1.0, 1.0, 1.0, 1.0, 0.7692, 1.0, 0.8462, 1.0, 0.8462, 1.0, 0.7692, 0.0, 0.07692, 0.0, 0.0, 0.0, 0.0, 0.0, 0.07692, 0.9233, 1.0, 0.8464, 1.0, 0.8464, 1.0, 0.9233, 1.0, 1.0, 0.8462, 1.0, 0.9231, 1.0, 0.9231, 1.0, 0.8462, 0.9233, 0.0, 1.0, 0.0, 1.0, 0.0, 0.9233, 0.0, 0.8464, 1.0, 0.7694, 1.0, 0.7694, 1.0, 0.8464, 1.0, 1.0, 0.9231, 1.0, 1.0, 1.0, 1.0, 1.0, 0.9231, 0.7694, 1.0, 0.6925, 1.0, 0.6925, 1.0, 0.7694, 1.0, 0.07712, 1.0, 0.0, 1.0, 0.0, 1.0, 0.07712, 1.0, 0.6925, 1.0, 0.6156, 1.0, 0.6156, 1.0, 0.6925, 1.0, 0.0, 1.0, 0.0, 0.9231, 0.0, 0.9231, 0.0, 1.0, 0.6156, 1.0, 0.5387, 1.0, 0.5387, 1.0, 0.6156, 1.0, 0.0, 0.9231, 0.0, 0.8462, 0.0, 0.8462, 0.0, 0.9231, 0.5387, 1.0, 0.4617, 1.0, 0.4617, 1.0, 0.5387, 1.0, 0.0, 0.8462, 0.0, 0.7692, 0.0, 0.7692, 0.0, 0.8462, 0.4617, 1.0, 0.3848, 1.0, 0.3848, 1.0, 0.4617, 1.0, 0.0, 0.7692, 0.0, 0.6923, 0.0, 0.6923, 0.0, 0.7692, 0.3848, 1.0, 0.3079, 1.0, 0.3079, 1.0, 0.3848, 1.0, 0.0, 0.6923, 0.0, 0.6154, 0.0, 0.6154, 0.0, 0.6923, 0.3079, 1.0, 0.231, 1.0, 0.231, 1.0, 0.3079, 1.0, 0.0, 0.6154, 0.0, 0.5385, 0.0, 0.5385, 0.0, 0.6154, 0.231, 1.0, 0.154, 1.0, 0.154, 1.0, 0.231, 1.0, 0.0, 0.5385, 0.0, 0.4615, 0.0, 0.4615, 0.0, 0.5385, 0.154, 1.0, 0.07712, 1.0, 0.07712, 1.0, 0.154, 1.0, 0.0, 0.4615, 0.0, 0.3846, 0.0, 0.3846, 0.0, 0.4615, 0.0, 0.3846, 0.0, 0.3077, 0.0, 0.3077, 0.0, 0.3846, 0.0, 0.3077, 0.0, 0.2308, 0.0, 0.2308, 0.0, 0.3077, 0.0, 0.0, 0.07712, 0.0, 0.07712, 0.0, 0.0, 0.0, 0.0, 0.2308, 0.0, 0.1538, 0.0, 0.1538, 0.0, 0.2308, 0.07712, 0.0, 0.154, 0.0, 0.154, 0.0, 0.07712, 0.0, 0.0, 0.1538, 0.0, 0.07692, 0.0, 0.07692, 0.0, 0.1538, 0.154, 0.0, 0.231, 0.0, 0.231, 0.0, 0.154, 0.0, 1.0, 0.0, 1.0, 0.07692, 1.0, 0.07692, 1.0, 0.0, 0.231, 0.0, 0.3079, 0.0, 0.3079, 0.0, 0.231, 0.0, 1.0, 0.07692, 1.0, 0.1538, 1.0, 0.1538, 1.0, 0.07692, 0.3079, 0.0, 0.3848, 0.0, 0.3848, 0.0, 0.3079, 0.0, 1.0, 0.1538, 1.0, 0.2308, 1.0, 0.2308, 1.0, 0.1538, 0.3848, 0.0, 0.4617, 0.0, 0.4617, 0.0, 0.3848, 0.0, 1.0, 0.2308, 1.0, 0.3077, 1.0, 0.3077, 1.0, 0.2308, 0.4617, 0.0, 0.5387, 0.0, 0.5387, 0.0, 0.4617, 0.0, 1.0, 0.3077, 1.0, 0.3846, 1.0, 0.3846, 1.0, 0.3077, 0.5387, 0.0, 0.6156, 0.0, 0.6156, 0.0, 0.5387, 0.0, 1.0, 0.3846, 1.0, 0.4615, 1.0, 0.4615, 1.0, 0.3846, 0.6156, 0.0, 0.6925, 0.0, 0.6925, 0.0, 0.6156, 0.0, 1.0, 0.4615, 1.0, 0.5385, 1.0, 0.5385, 1.0, 0.4615, 0.6925, 0.0, 0.7694, 0.0, 0.7694, 0.0, 0.6925, 0.0, 1.0, 0.5385, 1.0, 0.6154, 1.0, 0.6154, 1.0, 0.5385, 0.7694, 0.0, 0.8464, 0.0, 0.8464, 0.0, 0.7694, 0.0, 1.0, 0.6154, 1.0, 0.6923, 1.0, 0.6923, 1.0, 0.6154, 0.375, 0.0, 0.625, 0.0, 0.625, 0.25, 0.375, 0.25, 0.375, 0.25, 0.625, 0.25, 0.625, 0.5, 0.375, 0.5, 0.375, 0.5, 0.625, 0.5, 0.625, 0.75, 0.375, 0.75, 0.375, 0.75, 0.625, 0.75, 0.625, 1.0, 0.375, 1.0, 0.125, 0.5, 0.375, 0.5, 0.375, 0.75, 0.125, 0.75])
me_plane_002.materials.append(mat_material_003)
me_plane_002.use_remesh_fix_poles = True
me_plane_002.use_remesh_preserve_attributes = False
me_plane_002.use_mirror_vertex_groups = False
me_plane_002.update()

# ---- objects
ob_camera = bpy.data.objects.new('Camera', cam_camera)
ob_cube = bpy.data.objects.new('Cube', me_cube_001)
ob_plane = bpy.data.objects.new('Plane', me_plane_002)

# ---- transforms, parenting, visibility, modifiers, constraints
ob_camera.location = (7.132, -6.86, 4.958)
ob_camera.rotation_euler = (1.109, 0.0, 0.8149)
ob_camera.lock_rotations_4d = False
ob_camera.empty_display_type = 'ARROWS'
ob_camera.color = (0.0, 0.0, 0.0, 0.0)
ob_camera.display_type = 'WIRE'
ob_camera.lineart.crease_threshold = 0.0
ob_cube.location = (0.0, 0.0, 0.0)
ob_cube.scale = (3.349, 3.349, 3.349)
ob_cube.lineart.crease_threshold = 0.0
_m = ob_cube.modifiers.new('Wireframe', 'WIREFRAME')
_m.thickness = 0.058
ob_plane.location = (0.0, 0.0, -0.7556)
ob_plane.scale = (3.011, 3.011, 3.011)
ob_plane.lineart.crease_threshold = 0.0

# ---- collection membership
col_collection.objects.link(ob_camera)
col_collection.objects.link(ob_cube)
col_collection.objects.link(ob_plane)

# ---- scene / render settings (as saved in the file)
scene.camera = ob_camera
scene.frame_start = 1; scene.frame_end = 250; scene.frame_set(1)
scene.render.engine = 'BLENDER_EEVEE_NEXT'
scene.render.resolution_x = 1080
scene.cycles.use_denoising = False
scene.cycles.samples = 128
scene.cycles.sampling_pattern = 'TABULATED_SOBOL'
scene.cycles.use_adaptive_sampling = False
scene.cycles.use_light_tree = False
scene.eevee.taa_render_samples = 16
scene.view_settings.view_transform = 'Filmic'
bpy.context.view_layer.update()
